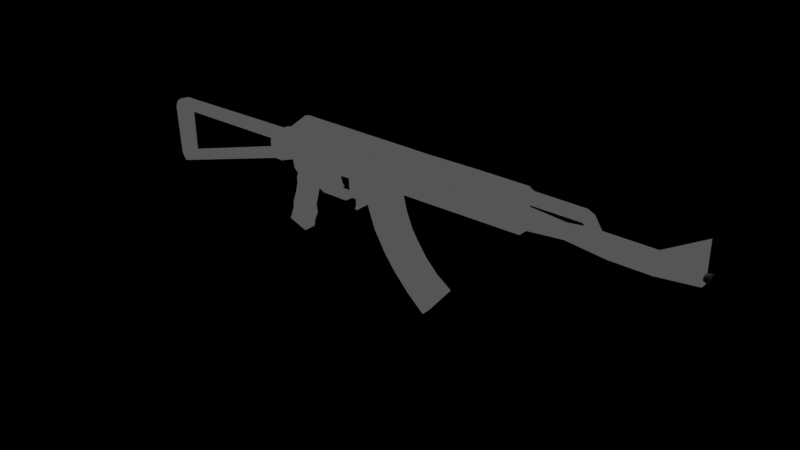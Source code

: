 # Source: blenderak.blend  (saved by Blender 2.92.15; exported with 4.5.12 LTS)
import bpy
from mathutils import Matrix  # noqa: F401  (used for matrix-valued properties, if any)

bpy.ops.wm.read_factory_settings(use_empty=True)
scene = bpy.context.scene
scene.name = 'Scene'

# ---- collections
col_collection = bpy.data.collections.new('Collection'); scene.collection.children.link(col_collection)
col_collection_2_1 = bpy.data.collections.new('Collection 2 1'); scene.collection.children.link(col_collection_2_1)
col_collection_3 = bpy.data.collections.new('Collection 3'); scene.collection.children.link(col_collection_3)

# ---- materials (node trees are filled in below, after node groups)
mat_material_001 = bpy.data.materials.new('Material.001')
mat_material_001.use_transparent_shadow = False

# ---- material node trees
mat_material_001.use_nodes = True; mat_material_001.node_tree.nodes.clear()
_N = mat_material_001.node_tree.nodes; _L = mat_material_001.node_tree.links
n0 = _N.new('ShaderNodeOutputMaterial'); n0.name = 'Material Output'; n0.location = (300, 300)
n1 = _N.new('ShaderNodeEmission'); n1.name = 'Emission'; n1.location = (10, 300)
n1.inputs[0].default_value = (0.07324, 0.07324, 0.07324, 1.0)
_L.new(n1.outputs[0], n0.inputs[0])
n0.is_active_output = True

# ---- world
world_world = bpy.data.worlds.new('World'); scene.world = world_world
world_world.use_nodes = True; world_world.node_tree.nodes.clear()
_N = world_world.node_tree.nodes; _L = world_world.node_tree.links
n0 = _N.new('ShaderNodeOutputWorld'); n0.name = 'World Output'; n0.location = (300, 300)
n1 = _N.new('ShaderNodeBackground'); n1.name = 'Background'; n1.location = (10, 300)
n1.inputs[0].default_value = (0.0, 0.0, 0.0, 1.0)
_L.new(n1.outputs[0], n0.inputs[0])
n0.is_active_output = True
world_world.color = (0.05088, 0.05088, 0.05088)
world_world.use_sun_shadow = False
world_world.sun_shadow_jitter_overblur = 0.0

# ---- lights
light_point = bpy.data.lights.new('Point', 'POINT')
light_point.transmission_factor = 0.0
light_point.shadow_soft_size = 0.25
light_point.shadow_maximum_resolution = 0.006
light_point.use_absolute_resolution = True

# ---- meshes
me_cube = bpy.data.meshes.new('Cube')
me_cube.from_pydata([(-1.461, -1.0, -0.8208), (-1.0, -0.7326, 0.9398), (1.416, -1.0, -0.7732), (8.939, -0.7326, 0.9776), (-0.0567, -1.0, -0.811), (4.266e-06, -0.7282, 0.9354), (-1.832, -0.9991, 0.09402), (3.552, -1.0, -0.6615), (0.0, -1.0, 0.0), (-0.5, -0.7323, 0.9395), (0.01926, -1.0, -0.8677), (-0.5, -1.0, 0.0), (0.5378, -1.0, -0.7921), (0.5, -0.7326, 0.9398), (0.5, -1.0, 0.0), (-1.51, -1.0, 0.5), (8.957, -1.0, -0.5963), (0.0, -1.0, 0.5), (-0.5, -1.0, 0.5), (0.5, -1.0, 0.5), (1.907, -1.0, -0.7646), (0.0, -1.0, -0.5), (-1.721, -1.0, -0.2921), (-0.5, -1.0, -0.5), (0.5, -1.0, -0.5), (-1.553, -2.116e-08, -0.8866), (-1.0, 0.0, 1.0), (1.416, -3.047e-08, -0.7732), (8.939, -5.079e-09, 1.038), (0.0, 0.0, 1.0), (-0.0567, -2.54e-08, -0.811), (3.552, 8.888e-08, -0.6615), (-1.716, -2.455e-08, 0.1448), (0.01926, -1.778e-08, -0.8677), (-0.5, 0.0, 1.0), (0.5, 0.0, 1.0), (0.5378, -2.794e-08, -0.7921), (8.957, 1.473e-07, -0.5963), (-1.51, 0.0, 0.5), (-1.775, -2.794e-08, -0.2921), (1.907, 3.555e-08, -0.7646), (-2.399, -1.0, -1.022), (-2.493, -0.9981, 0.03303), (-2.644, -1.0, -0.4276), (-2.399, 3.809e-08, -1.022), (-2.493, 8.465e-10, 0.03462), (-2.644, 3.132e-08, -0.4276), (-2.077, 4.656e-08, -1.039), (-2.143, 3.555e-08, -0.4354), (-2.077, -1.0, -1.039), (-2.153, -1.0, 0.1685), (-2.143, -1.0, -0.4354), (-2.153, -5.841e-08, 0.1685), (-2.229, 4.233e-08, -1.031), (-2.229, -1.0, -1.031), (-2.332, -0.9985, 0.1192), (-2.366, 3.344e-08, -0.4315), (-2.366, -1.0, -0.4315), (-2.332, -3.725e-08, 0.1205), (-1.959, 3.809e-09, -0.3638), (-1.959, -1.0, -0.3638), (-2.03, -5.418e-08, 0.1599), (-1.898, 1.27e-08, -0.963), (-1.898, -1.0, -0.963), (-2.03, -0.9988, 0.1588), (1.662, -1.0, -0.7689), (-0.02835, -1.0, -0.6555), (-0.2732, -1.0, -0.6838), (0.5189, -1.0, -0.646), (-1.675, -1.0, -0.5197), (1.662, 2.54e-09, -0.7689), (-1.756, -2.455e-08, -0.5893), (-2.607, -1.0, -0.7626), (-2.607, 5.164e-08, -0.7626), (-2.101, -1.0, -0.7374), (-2.101, 4.106e-08, -0.7374), (-2.297, -1.0, -0.7311), (-2.297, 3.788e-08, -0.7311), (-1.929, 8.254e-09, -0.6634), (-1.929, -1.0, -0.6634), (-1.714, -1.0, -0.08718), (2.729, -1.0, -0.7131), (0.0, -1.0, -0.25), (-0.5, -1.0, -0.25), (0.5, -1.0, -0.25), (-1.803, -2.624e-08, -0.09879), (2.729, 6.222e-08, -0.7131), (-2.607, -1.0, -0.2437), (-2.607, 3.725e-08, -0.2437), (-2.11, 1.27e-09, -0.1618), (-2.11, -1.0, -0.1618), (-2.311, 6.561e-09, -0.1744), (-2.311, -1.0, -0.1744), (-1.957, -1.0, -0.1303), (-1.957, -1.249e-08, -0.1303), (-7.729, -0.8663, -2.623), (-7.729, 7.492e-07, -2.61), (-7.748, -0.8663, -2.288), (-7.748, 7.289e-07, -2.275), (-7.842, -1.0, -0.05989), (-7.842, 4.317e-08, -0.05989), (-7.842, -1.0, -0.2961), (-7.842, 7.111e-08, -0.3193), (-8.049, -0.8663, -2.538), (-8.2, 7.946e-07, -2.579), (-8.138, -0.8663, -2.361), (-8.285, 7.725e-07, -2.278), (-8.101, -1.0, -0.05989), (-8.298, 5.704e-08, -0.09084), (-8.206, -1.0, -0.3193), (-8.353, 6.764e-08, -0.3116), (-8.05, -0.8663, -2.316), (-7.95, -0.8663, -2.674), (-7.962, 8.259e-07, -2.68), (-8.05, 7.416e-07, -2.303), (-7.846, -1.0, -0.2953), (-7.846, 7.543e-07, -0.3185), (-8.202, -1.0, -0.3267), (-8.356, 7.881e-07, -0.2996), (-8.099, -1.0, -0.297), (-8.111, 7.585e-07, -0.328), (-1.391, -1.0, -1.151), (0.0234, -1.0, -1.198), (-1.523, -5.056e-08, -1.151), (0.0234, -1.778e-08, -1.198), (-1.218, -1.0, -1.322), (0.01028, -1.0, -1.565), (-1.365, 2.587e-08, -1.322), (0.01028, 1.468e-07, -1.565), (-1.275, -1.0, -1.719), (-0.2477, -1.0, -1.648), (-1.387, 2.587e-08, -1.719), (-0.2477, 5.738e-09, -1.648), (-1.4, -0.8663, -2.139), (-0.645, -1.0, -1.849), (-1.535, 2.081e-07, -2.126), (-0.4708, 1.116e-07, -1.884), (-1.564, -0.8663, -2.612), (-0.8417, -0.8663, -2.747), (-1.676, 4.197e-07, -2.599), (-0.7334, 5.231e-07, -2.803), (-1.589, -0.8663, -2.89), (-0.7937, -0.8663, -3.095), (-1.736, 4.197e-07, -2.877), (-0.7937, 5.231e-07, -3.081), (-1.713, -0.8663, -3.266), (-0.9441, -0.8663, -3.434), (-1.833, 3.609e-07, -3.253), (-0.7855, 5.172e-07, -3.575), (-1.794, -0.8663, -3.437), (-0.9955, -0.8663, -3.733), (-1.794, 4.374e-07, -3.424), (-0.9955, 5.818e-07, -3.72), (1.442, -1.0, -1.521), (1.934, -1.0, -1.513), (1.442, 3.046e-07, -1.521), (1.934, 3.706e-07, -1.513), (1.688, -1.0, -1.517), (1.688, 3.376e-07, -1.517), (1.898, -1.0, -1.801), (1.898, 3.648e-07, -1.801), (1.746, -1.0, -1.819), (1.746, 3.376e-07, -1.819), (1.781, -0.8663, -1.967), (1.781, 4.33e-07, -1.954), (1.651, -0.8663, -1.935), (1.651, 3.837e-07, -1.922), (-1.291, -1.0, -1.52), (-0.1187, -1.0, -1.606), (-0.1187, 7.628e-08, -1.606), (-1.376, 2.587e-08, -1.52), (-0.05422, -1.0, -1.586), (-0.05422, 1.116e-07, -1.586), (-1.259, -1.0, -1.421), (-1.371, 2.587e-08, -1.421), (0.1318, -1.0, -1.626), (0.1318, 1.74e-07, -1.626), (0.1168, -1.0, -1.736), (0.1168, 1.341e-07, -1.736), (0.1281, -1.0, -1.677), (0.1281, 1.524e-07, -1.677), (1.157, -1.0, -1.626), (1.157, 1.74e-07, -1.626), (1.241, -1.0, -1.728), (1.241, 1.307e-07, -1.728), (1.207, -1.0, -1.685), (1.207, 1.558e-07, -1.685), (1.437, -1.0, -1.42), (1.437, 1.672e-07, -1.42), (1.581, -1.0, -1.514), (1.581, 1.205e-07, -1.514), (1.441, -1.0, -1.494), (1.441, 1.558e-07, -1.494), (1.429, 1.371e-07, -1.147), (1.429, -1.0, -1.147), (1.92, 2.031e-07, -1.139), (1.675, 1.701e-07, -1.143), (1.92, -1.0, -1.139), (1.675, -1.0, -1.143), (1.902, 3.105e-07, -1.53), (1.744, 2.805e-07, -1.54), (1.902, -1.0, -1.53), (1.744, -1.0, -1.54), (-1.611, -1.0, -0.3981), (-2.625, -1.0, -0.5951), (-2.122, 3.831e-08, -0.5864), (-2.331, 3.566e-08, -0.5813), (-1.944, 6.031e-09, -0.5136), (1.784, -1.0, -0.7668), (-0.01418, -1.0, -0.5777), (-0.3866, -1.0, -0.5919), (0.5095, -1.0, -0.573), (1.784, 1.905e-08, -0.7668), (-1.766, -2.624e-08, -0.4407), (-2.625, 4.148e-08, -0.5951), (-2.122, -1.0, -0.5864), (-2.331, -1.0, -0.5813), (-1.944, -1.0, -0.5136), (1.811, -1.0, -1.515), (1.811, 3.541e-07, -1.515), (1.836, -1.0, -1.81), (1.836, 3.512e-07, -1.81), (1.698, -0.8663, -1.988), (1.698, 4.247e-07, -1.974), (1.798, -1.0, -1.141), (1.798, 1.866e-07, -1.141), (1.823, -1.0, -1.663), (1.823, 3.527e-07, -1.663), (15.31, 0.009684, 1.024), (15.31, 0.4411, -0.2851), (15.31, -0.4411, 1.244), (15.31, -0.4411, -0.2851), (8.951, 0.4411, 0.3073), (8.951, 0.4411, -0.4763), (8.951, -0.4411, 0.3073), (8.951, -0.4411, -0.4763), (12.13, -0.4411, 0.3073), (12.13, -0.4411, -0.4763), (12.13, 0.4411, 0.3073), (12.13, 0.4411, -0.4763), (10.45, -0.4411, 0.1891), (10.54, 0.4411, -0.3095), (10.54, -0.4411, -0.2402), (10.45, 0.4411, 0.1775), (13.72, -0.4411, -0.4763), (13.72, 0.4411, 0.3149), (13.72, -0.4411, 0.3149), (13.72, 0.4411, -0.4763), (15.31, -0.4411, -0.0693), (15.31, 0.4411, -0.0693), (8.951, 0.4411, -0.0693), (8.951, -0.4411, -0.0693), (12.13, 0.4411, -0.0693), (12.13, -0.4411, -0.0693), (10.54, 0.4411, -0.0693), (10.54, -0.4411, -0.0693), (13.72, -0.4411, -0.0693), (13.72, 0.4411, -0.0693), (11.33, -0.4411, -0.3929), (11.33, 0.4411, 0.306), (11.33, -0.4411, 0.306), (11.33, 0.4411, -0.3929), (11.33, -0.4411, -0.0693), (11.33, 0.4411, -0.0693), (11.73, -0.4411, -0.4346), (11.73, 0.4411, 0.3067), (11.73, 0.4411, -0.0693), (11.73, -0.4411, 0.3067), (11.73, 0.4411, -0.4346), (11.73, -0.4411, -0.0693), (11.17, 0.4411, 0.4959), (11.17, -0.4411, 0.4959), (11.43, 0.4411, 0.7776), (11.43, -0.4411, 0.7776), (11.16, 0.4411, 0.5035), (11.16, -0.4411, 0.5035), (11.16, 0.4411, 0.8991), (11.16, -0.4411, 0.8991), (9.177, 0.4411, 0.4996), (9.177, -0.4411, 0.4996), (9.179, 0.4411, 0.9029), (9.179, -0.4411, 0.9029), (8.919, 0.4411, 0.3933), (8.919, -0.4411, 0.3933), (8.913, 0.4411, 1.024), (8.913, -0.4411, 1.024), (0.9768, -1.0, -0.7826), (4.719, -0.5691, 0.9587), (2.026, -1.0, -0.3308), (4.729, -1.0, -0.04814), (1.204, -1.0, -0.6323), (4.719, -2.54e-09, 0.97), (0.9768, -2.921e-08, -0.7826), (1.09, -1.0, -0.7075), (1.615, -1.0, -0.4815), (1.147, -1.0, -0.6699), (1.196, -1.0, -0.7779), (6.829, -3.809e-09, 1.028), (6.829, -0.7326, 0.9682), (2.789, -1.0, -0.4962), (6.843, -1.0, -0.3222), (1.555, -1.0, -0.6985), (1.196, -2.984e-08, -0.7779), (1.376, -1.0, -0.7382), (2.172, -1.0, -0.5973), (1.466, -1.0, -0.7183), (0.25, -0.7304, 0.9376), (0.25, -1.0, 0.0), (0.2405, -1.0, -0.8015), (0.25, -1.0, 0.5), (0.25, -1.0, -0.5), (0.2405, -2.667e-08, -0.8015), (0.25, 0.0, 1.0), (0.2453, -1.0, -0.6508), (0.25, -1.0, -0.25), (0.2476, -1.0, -0.5754), (0.125, -0.7293, 0.9365), (0.125, -1.0, 0.0), (0.125, -1.0, 0.5), (0.125, -1.0, -0.5), (0.09192, -2.603e-08, -0.8063), (0.1085, -1.0, -0.6531), (0.125, -1.0, -0.25), (0.1167, -1.0, -0.5766), (0.09192, -1.0, -0.8063), (0.125, 0.0, 1.0), (0.1662, -1.0, -0.8039), (0.1875, 0.0, 1.0), (0.1875, -0.7298, 0.9371), (0.1875, -1.0, 0.0), (0.1875, -1.0, 0.5), (0.1875, -1.0, -0.5), (0.1662, -2.635e-08, -0.8039), (0.1769, -1.0, -0.6519), (0.1875, -1.0, -0.25), (0.1822, -1.0, -0.576), (0.4487, -1.0, -1.03), (0.4487, -2.845e-08, -1.03), (0.2481, -1.0, -1.04), (0.2481, -2.718e-08, -1.04), (0.1738, -1.0, -1.042), (0.1738, -2.687e-08, -1.042), (0.4882, -1.0, -1.298), (0.4882, 9.164e-08, -1.298), (0.3404, -1.0, -1.299), (0.3404, 8.897e-08, -1.299), (0.2661, -1.0, -1.302), (0.2661, 8.929e-08, -1.302), (0.5542, -1.0, -1.457), (0.5542, 1.625e-07, -1.457), (0.6481, -1.0, -1.532), (0.6481, 1.933e-07, -1.532), (0.5738, -1.0, -1.534), (0.5738, 1.936e-07, -1.534), (2.318, -1.0, -0.7389), (0.0, -1.0, -0.375), (-0.5, -1.0, -0.375), (0.5, -1.0, -0.375), (-1.789, -2.709e-08, -0.1954), (2.318, 4.889e-08, -0.7389), (-2.625, 3.428e-08, -0.3357), (-2.127, -1.0, -0.2986), (-2.338, -1.0, -0.303), (-1.958, -1.0, -0.247), (-1.718, -1.0, -0.1896), (-2.625, -1.0, -0.3357), (-2.127, 1.841e-08, -0.2986), (-2.338, 2e-08, -0.303), (-1.958, -4.338e-09, -0.247), (1.409, -1.0, -0.5569), (1.864, -1.0, -0.6479), (0.25, -1.0, -0.375), (0.125, -1.0, -0.375), (0.1875, -1.0, -0.375), (2.113, -1.0, -0.7517), (0.0, -1.0, -0.4375), (-0.5, -1.0, -0.4375), (0.5, -1.0, -0.4375), (-1.782, -2.751e-08, -0.2438), (2.113, 4.222e-08, -0.7517), (-2.635, 3.28e-08, -0.3816), (-2.135, -1.0, -0.367), (-2.352, -1.0, -0.3672), (-1.959, -1.0, -0.3054), (1.306, -1.0, -0.5946), (1.71, -1.0, -0.6732), (0.25, -1.0, -0.4375), (0.125, -1.0, -0.4375), (0.1875, -1.0, -0.4375), (-1.719, -1.0, -0.2409), (-2.635, -1.0, -0.3816), (-2.135, 2.698e-08, -0.367), (-2.352, 2.672e-08, -0.3672), (-1.959, -2.645e-10, -0.3054), (2.01, -1.0, -0.7582), (0.0, -1.0, -0.4688), (-0.5, -1.0, -0.4688), (0.5, -1.0, -0.4688), (-1.779, -2.772e-08, -0.2679), (2.01, 3.889e-08, -0.7582), (-2.64, 3.206e-08, -0.4046), (-2.139, -1.0, -0.4012), (-2.359, -1.0, -0.3994), (-1.959, -1.0, -0.3346), (1.255, -1.0, -0.6135), (1.633, -1.0, -0.6858), (0.25, -1.0, -0.4688), (0.125, -1.0, -0.4688), (0.1875, -1.0, -0.4688), (-1.72, -1.0, -0.2665), (-2.64, -1.0, -0.4046), (-2.139, 3.127e-08, -0.4012), (-2.359, 3.008e-08, -0.3994), (-1.959, 1.772e-09, -0.3346), (-1.72, -1.0, -0.2537), (-2.637, -1.0, -0.3931), (-2.137, 2.913e-08, -0.3841), (-2.355, 2.84e-08, -0.3833), (-1.959, 7.539e-10, -0.32), (2.061, -1.0, -0.755), (0.0, -1.0, -0.4531), (-0.5, -1.0, -0.4531), (0.5, -1.0, -0.4531), (-1.78, -2.762e-08, -0.2558), (2.061, 4.055e-08, -0.755), (-2.637, 3.243e-08, -0.3931), (-2.137, -1.0, -0.3841), (-2.355, -1.0, -0.3833), (-1.959, -1.0, -0.32), (1.281, -1.0, -0.604), (1.671, -1.0, -0.6795), (0.25, -1.0, -0.4531), (0.125, -1.0, -0.4531), (0.1875, -1.0, -0.4531), (1.959, -1.0, -0.7614), (0.0, -1.0, -0.4844), (-0.5, -1.0, -0.4844), (0.5, -1.0, -0.4844), (-1.777, -2.783e-08, -0.28), (1.959, 3.722e-08, -0.7614), (-2.642, 3.169e-08, -0.4161), (-2.141, -1.0, -0.4183), (-2.362, -1.0, -0.4154), (-1.959, -1.0, -0.3492), (1.229, -1.0, -0.6229), (1.594, -1.0, -0.6921), (0.25, -1.0, -0.4844), (0.125, -1.0, -0.4844), (0.1875, -1.0, -0.4844), (-1.72, -1.0, -0.2793), (-2.642, -1.0, -0.4161), (-2.141, 3.341e-08, -0.4183), (-2.362, 3.176e-08, -0.4154), (-1.959, 2.791e-09, -0.3492), (1.909, -1.0, -0.763), (0.0, -1.0, -0.4922), (-0.5, -1.0, -0.4922), (0.5, -1.0, -0.4922), (-1.776, -2.788e-08, -0.286), (1.909, 3.639e-08, -0.763), (-2.643, 3.151e-08, -0.4218), (-2.142, -1.0, -0.4269), (-2.364, -1.0, -0.4235), (-1.959, -1.0, -0.3565), (1.216, -1.0, -0.6276), (1.575, -1.0, -0.6953), (0.25, -1.0, -0.4922), (0.125, -1.0, -0.4922), (0.1875, -1.0, -0.4922), (-1.721, -1.0, -0.2857), (-2.643, -1.0, -0.4218), (-2.142, 3.448e-08, -0.4269), (-2.364, 3.26e-08, -0.4235), (-1.959, 3.3e-09, -0.3565), (2.032, -1.0, -1.107), (2.032, 3.889e-08, -1.107), (2.129, -1.0, -1.104), (2.129, 4.055e-08, -1.104), (1.981, -1.0, -1.11), (1.981, 3.722e-08, -1.11), (1.925, -1.0, -1.112), (1.925, 3.639e-08, -1.112), (6.255, -1.0, -0.6289), (0.0, -1.0, 0.25), (-0.5, -1.0, 0.25), (0.5, -1.0, 0.25), (-1.671, -0.9996, 0.297), (-1.613, -1.227e-08, 0.3224), (6.255, 1.181e-07, -0.6289), (3.377, -1.0, -0.1895), (4.816, -1.0, -0.4092), (0.25, -1.0, 0.25), (0.125, -1.0, 0.25), (0.1875, -1.0, 0.25), (4.903, -1.0, -0.6452), (0.0, -1.0, 0.125), (-0.5, -1.0, 0.125), (0.5, -1.0, 0.125), (-1.664, -1.841e-08, 0.2336), (4.903, 1.035e-07, -0.6452), (2.702, -1.0, -0.2601), (3.802, -1.0, -0.4527), (0.25, -1.0, 0.125), (0.125, -1.0, 0.125), (0.1875, -1.0, 0.125), (-1.751, -0.9993, 0.1955), (4.227, -1.0, -0.6534), (0.0, -1.0, 0.0625), (-0.5, -1.0, 0.0625), (0.5, -1.0, 0.0625), (-1.69, -2.148e-08, 0.1892), (4.227, 9.619e-08, -0.6534), (2.364, -1.0, -0.2954), (3.296, -1.0, -0.4744), (0.25, -1.0, 0.0625), (0.125, -1.0, 0.0625), (0.1875, -1.0, 0.0625), (-1.791, -0.9992, 0.1448), (3.89, -1.0, -0.6575), (0.0, -1.0, 0.03125), (-0.5, -1.0, 0.03125), (0.5, -1.0, 0.03125), (-1.703, -2.301e-08, 0.167), (3.89, 9.254e-08, -0.6575), (2.195, -1.0, -0.3131), (3.042, -1.0, -0.4853), (0.25, -1.0, 0.03125), (0.125, -1.0, 0.03125), (0.1875, -1.0, 0.03125), (-1.811, -0.9992, 0.1194), (3.721, -1.0, -0.6595), (0.0, -1.0, 0.01562), (-0.5, -1.0, 0.01562), (0.5, -1.0, 0.01562), (-1.709, -2.378e-08, 0.1559), (3.721, 9.071e-08, -0.6595), (2.11, -1.0, -0.3219), (2.915, -1.0, -0.4907), (0.25, -1.0, 0.01562), (0.125, -1.0, 0.01562), (0.1875, -1.0, 0.01562), (-1.821, -0.9992, 0.1067), (3.636, -1.0, -0.6605), (0.0, -1.0, 0.007812), (-0.5, -1.0, 0.007812), (0.5, -1.0, 0.007812), (-1.712, -2.417e-08, 0.1504), (3.636, 8.98e-08, -0.6605), (2.068, -1.0, -0.3264), (2.852, -1.0, -0.4934), (0.25, -1.0, 0.007812), (0.125, -1.0, 0.007812), (0.1875, -1.0, 0.007812), (-1.826, -0.9991, 0.1004), (3.578, -1.0, -0.661), (0.0, -1.0, 0.003906), (-0.5, -1.0, 0.003906), (0.5, -1.0, 0.003906), (-1.714, -2.436e-08, 0.1476), (3.578, 8.934e-08, -0.661), (2.047, -1.0, -0.3286), (2.82, -1.0, -0.4948), (0.25, -1.0, 0.003906), (0.125, -1.0, 0.003906), (0.1875, -1.0, 0.003906), (-1.829, -0.9991, 0.09719), (3.731, -1.0, -0.7589), (3.731, 1.352e-07, -0.7589), (3.647, -1.0, -0.7599), (3.647, 1.343e-07, -0.7599), (3.586, -1.0, -0.7605), (3.586, 1.339e-07, -0.7605), (3.756, -1.0, -0.8315), (3.756, 1.677e-07, -0.8315), (3.671, -1.0, -0.8325), (3.671, 1.668e-07, -0.8325), (3.613, -1.0, -0.833), (3.613, 1.664e-07, -0.833)], [], [(37, 28, 3, 16), (18, 9, 1, 15), (302, 27, 2, 296), (34, 26, 1, 9), (325, 29, 5, 316), (33, 30, 4, 10), (318, 316, 5, 17), (322, 317, 8, 82), (83, 11, 6, 80), (86, 31, 7, 81), (82, 8, 11, 83), (25, 33, 124, 123), (29, 34, 9, 5), (17, 5, 9, 18), (294, 288, 14, 84), (289, 287, 13, 19), (291, 35, 13, 287), (326, 332, 341, 340), (489, 289, 19, 485), (483, 17, 18, 484), (492, 318, 17, 483), (484, 18, 15, 486), (488, 37, 16, 482), (295, 290, 24, 211), (209, 21, 23, 210), (225, 195, 156, 219), (210, 23, 22, 203), (323, 319, 21, 209), (53, 54, 41, 44), (486, 15, 38, 487), (77, 53, 44, 73), (15, 1, 26, 38), (204, 43, 46, 214), (42, 45, 100, 99), (92, 55, 42, 87), (472, 56, 46, 460), (55, 58, 45, 42), (216, 57, 43, 204), (217, 60, 51, 215), (64, 61, 52, 50), (473, 59, 48, 471), (93, 64, 50, 90), (78, 62, 47, 75), (62, 63, 49, 47), (215, 51, 57, 216), (50, 52, 58, 55), (471, 48, 56, 472), (90, 50, 55, 92), (75, 47, 53, 77), (47, 49, 54, 53), (25, 0, 63, 62), (71, 25, 62, 78), (80, 6, 64, 93), (458, 39, 59, 473), (6, 32, 61, 64), (203, 22, 60, 217), (0, 69, 79, 63), (213, 71, 78, 207), (205, 75, 77, 206), (49, 74, 76, 54), (207, 78, 75, 205), (63, 79, 74, 49), (54, 76, 72, 41), (44, 41, 95, 96), (206, 77, 73, 214), (324, 321, 66, 4), (10, 67, 69, 0), (194, 193, 155, 153), (4, 66, 67, 10), (286, 293, 68, 12), (32, 85, 94, 61), (364, 80, 93, 363), (361, 90, 92, 362), (52, 89, 91, 58), (363, 93, 90, 361), (61, 94, 89, 52), (58, 91, 88, 45), (362, 92, 87, 365), (365, 87, 88, 360), (369, 294, 84, 357), (355, 82, 83, 356), (359, 86, 81, 354), (356, 83, 80, 364), (372, 322, 82, 355), (112, 111, 105, 103), (41, 72, 97, 95), (73, 44, 96, 98), (72, 73, 98, 97), (102, 101, 109, 110), (87, 42, 99, 101), (88, 87, 101, 102), (45, 88, 102, 100), (103, 105, 106, 104), (113, 112, 103, 104), (105, 111, 119, 117), (114, 113, 104, 106), (109, 107, 108, 110), (99, 100, 108, 107), (100, 102, 110, 108), (101, 99, 107, 109), (98, 96, 113, 114), (98, 114, 120, 116), (96, 95, 112, 113), (95, 97, 111, 112), (119, 120, 118, 117), (115, 116, 120, 119), (97, 98, 116, 115), (114, 106, 118, 120), (111, 97, 115, 119), (106, 105, 117, 118), (123, 124, 128, 127), (0, 25, 123, 121), (10, 0, 121, 122), (33, 10, 122, 124), (168, 167, 129, 130), (122, 121, 125, 126), (124, 122, 126, 128), (121, 123, 127, 125), (132, 130, 134, 136), (169, 168, 130, 132), (167, 170, 131, 129), (170, 169, 132, 131), (135, 136, 140, 139), (129, 131, 135, 133), (131, 132, 136, 135), (130, 129, 133, 134), (140, 138, 142, 144), (134, 133, 137, 138), (136, 134, 138, 140), (133, 135, 139, 137), (144, 142, 146, 148), (137, 139, 143, 141), (139, 140, 144, 143), (138, 137, 141, 142), (147, 148, 152, 151), (141, 143, 147, 145), (143, 144, 148, 147), (142, 141, 145, 146), (151, 152, 150, 149), (146, 145, 149, 150), (148, 146, 150, 152), (145, 147, 151, 149), (227, 199, 160, 221), (155, 158, 157, 153), (195, 197, 154, 156), (198, 194, 153, 157), (193, 196, 158, 155), (224, 198, 157, 218), (221, 160, 164, 223), (199, 201, 159, 160), (202, 200, 162, 161), (226, 202, 161, 220), (223, 164, 163, 222), (160, 159, 163, 164), (161, 162, 166, 165), (220, 161, 165, 222), (174, 172, 169, 170), (173, 174, 170, 167), (128, 126, 175, 176), (171, 173, 167, 168), (126, 125, 173, 171), (171, 168, 177, 179), (125, 127, 174, 173), (127, 128, 172, 174), (178, 180, 186, 184), (176, 175, 181, 182), (126, 171, 179, 175), (168, 169, 178, 177), (169, 172, 180, 178), (172, 128, 176, 180), (186, 182, 188, 192), (185, 183, 189, 191), (177, 178, 184, 183), (175, 179, 185, 181), (179, 177, 183, 185), (180, 176, 182, 186), (192, 191, 189, 190), (188, 187, 191, 192), (182, 181, 187, 188), (184, 186, 192, 190), (183, 184, 190, 189), (181, 185, 191, 187), (208, 65, 198, 224), (27, 70, 196, 193), (65, 2, 194, 198), (40, 20, 197, 195), (2, 27, 193, 194), (212, 40, 195, 225), (218, 157, 202, 226), (157, 158, 200, 202), (156, 154, 201, 199), (219, 156, 199, 227), (158, 219, 227, 200), (154, 218, 226, 201), (70, 212, 225, 196), (20, 208, 224, 197), (159, 220, 222, 163), (166, 223, 222, 165), (201, 226, 220, 159), (162, 221, 223, 166), (197, 224, 218, 154), (200, 227, 221, 162), (56, 206, 214, 46), (59, 207, 205, 48), (48, 205, 206, 56), (39, 213, 207, 59), (69, 203, 217, 79), (74, 215, 216, 76), (79, 217, 215, 74), (76, 216, 204, 72), (72, 204, 214, 73), (321, 323, 209, 66), (67, 210, 203, 69), (196, 225, 219, 158), (66, 209, 210, 67), (293, 295, 211, 68), (243, 232, 234, 240), (247, 229, 231, 244), (255, 240, 234, 251), (249, 228, 230, 248), (257, 245, 228, 249), (251, 234, 232, 250), (266, 265, 238, 252), (256, 246, 236, 253), (268, 239, 237, 264), (245, 238, 236, 246), (233, 241, 242, 235), (250, 232, 243, 254), (262, 260, 240, 255), (259, 243, 240, 260), (228, 245, 246, 230), (248, 230, 246, 256), (252, 238, 245, 257), (239, 247, 244, 237), (239, 252, 257, 247), (231, 248, 256, 244), (258, 262, 255, 242), (233, 250, 254, 241), (244, 256, 253, 237), (268, 266, 252, 239), (235, 251, 250, 233), (247, 257, 249, 229), (229, 249, 248, 231), (242, 255, 251, 235), (241, 254, 263, 261), (264, 269, 262, 258), (259, 260, 271, 270), (269, 267, 260, 262), (241, 261, 258, 242), (254, 243, 259, 263), (253, 236, 267, 269), (238, 265, 267, 236), (237, 253, 269, 264), (261, 263, 266, 268), (261, 268, 264, 258), (263, 259, 265, 266), (273, 272, 276, 277), (267, 265, 272, 273), (260, 267, 273, 271), (265, 259, 270, 272), (276, 274, 278, 280), (270, 271, 275, 274), (272, 270, 274, 276), (271, 273, 277, 275), (280, 278, 282, 284), (275, 277, 281, 279), (277, 276, 280, 281), (274, 275, 279, 278), (284, 282, 283, 285), (279, 281, 285, 283), (281, 280, 284, 285), (278, 279, 283, 282), (303, 305, 295, 293), (370, 304, 294, 369), (296, 303, 293, 286), (305, 301, 290, 295), (490, 300, 289, 489), (297, 291, 287, 298), (300, 298, 287, 289), (304, 299, 288, 294), (36, 292, 286, 12), (81, 7, 299, 304), (16, 3, 298, 300), (28, 297, 298, 3), (482, 16, 300, 490), (208, 20, 301, 305), (2, 65, 303, 296), (354, 81, 304, 370), (65, 208, 305, 303), (292, 302, 296, 286), (68, 211, 315, 313), (357, 84, 314, 371), (12, 68, 313, 308), (211, 24, 310, 315), (485, 19, 309, 491), (12, 308, 338, 336), (84, 14, 307, 314), (19, 13, 306, 309), (35, 312, 306, 13), (30, 320, 324, 4), (333, 335, 323, 321), (373, 334, 322, 372), (326, 333, 321, 324), (335, 331, 319, 323), (493, 330, 318, 492), (334, 329, 317, 322), (330, 328, 316, 318), (327, 325, 316, 328), (312, 327, 328, 306), (309, 306, 328, 330), (314, 307, 329, 334), (491, 309, 330, 493), (315, 310, 331, 335), (308, 313, 333, 326), (371, 314, 334, 373), (313, 315, 335, 333), (320, 332, 326, 324), (340, 341, 347, 346), (337, 336, 342, 343), (308, 326, 340, 338), (332, 311, 339, 341), (36, 12, 336, 337), (311, 36, 337, 339), (347, 345, 351, 353), (342, 344, 350, 348), (338, 340, 346, 344), (336, 338, 344, 342), (341, 339, 345, 347), (339, 337, 343, 345), (351, 349, 348, 350), (353, 351, 350, 352), (345, 343, 349, 351), (343, 342, 348, 349), (346, 347, 353, 352), (344, 346, 352, 350), (386, 371, 373, 388), (388, 373, 372, 387), (377, 357, 371, 386), (374, 354, 370, 385), (385, 370, 369, 384), (387, 372, 355, 375), (376, 356, 364, 389), (379, 359, 354, 374), (375, 355, 356, 376), (384, 369, 357, 377), (390, 365, 360, 380), (382, 362, 365, 390), (383, 363, 361, 381), (381, 361, 362, 382), (389, 364, 363, 383), (85, 358, 368, 94), (89, 366, 367, 91), (94, 368, 366, 89), (91, 367, 360, 88), (414, 389, 383, 428), (426, 381, 382, 427), (428, 383, 381, 426), (427, 382, 390, 415), (415, 390, 380, 425), (429, 384, 377, 422), (420, 375, 376, 421), (424, 379, 374, 419), (421, 376, 389, 414), (432, 387, 375, 420), (430, 385, 384, 429), (419, 374, 385, 430), (422, 377, 386, 431), (433, 388, 387, 432), (431, 386, 388, 433), (358, 378, 393, 368), (366, 391, 392, 367), (368, 393, 391, 366), (367, 392, 380, 360), (446, 406, 408, 448), (448, 408, 407, 447), (437, 397, 406, 446), (434, 394, 405, 445), (445, 405, 404, 444), (447, 407, 395, 435), (436, 396, 409, 449), (419, 394, 474, 476), (435, 395, 396, 436), (444, 404, 397, 437), (450, 410, 400, 440), (442, 402, 410, 450), (443, 403, 401, 441), (441, 401, 402, 442), (449, 409, 403, 443), (423, 398, 413, 418), (416, 411, 412, 417), (418, 413, 411, 416), (417, 412, 400, 425), (392, 417, 425, 380), (393, 418, 416, 391), (391, 416, 417, 392), (378, 423, 418, 393), (406, 431, 433, 408), (408, 433, 432, 407), (397, 422, 431, 406), (394, 419, 430, 405), (405, 430, 429, 404), (407, 432, 420, 395), (396, 421, 414, 409), (424, 419, 476, 477), (395, 420, 421, 396), (404, 429, 422, 397), (410, 415, 425, 400), (402, 427, 415, 410), (403, 428, 426, 401), (401, 426, 427, 402), (409, 414, 428, 403), (469, 449, 443, 463), (461, 441, 442, 462), (463, 443, 441, 461), (462, 442, 450, 470), (470, 450, 440, 460), (464, 444, 437, 457), (455, 435, 436, 456), (439, 399, 475, 479), (456, 436, 449, 469), (467, 447, 435, 455), (465, 445, 444, 464), (454, 434, 445, 465), (457, 437, 446, 466), (468, 448, 447, 467), (466, 446, 448, 468), (398, 438, 453, 413), (411, 451, 452, 412), (413, 453, 451, 411), (412, 452, 440, 400), (310, 466, 468, 331), (331, 468, 467, 319), (24, 457, 466, 310), (20, 454, 465, 301), (301, 465, 464, 290), (319, 467, 455, 21), (23, 456, 469, 22), (40, 459, 454, 20), (21, 455, 456, 23), (290, 464, 457, 24), (43, 470, 460, 46), (57, 462, 470, 43), (60, 463, 461, 51), (51, 461, 462, 57), (22, 469, 463, 60), (438, 458, 473, 453), (451, 471, 472, 452), (453, 473, 471, 451), (452, 472, 460, 440), (479, 475, 474, 478), (475, 477, 476, 474), (481, 479, 478, 480), (434, 454, 480, 478), (399, 424, 477, 475), (454, 459, 481, 480), (459, 439, 479, 481), (394, 434, 478, 474), (502, 491, 493, 504), (504, 493, 492, 503), (497, 485, 491, 502), (494, 482, 490, 501), (501, 490, 489, 500), (505, 486, 487, 498), (499, 488, 482, 494), (496, 484, 486, 505), (503, 492, 483, 495), (495, 483, 484, 496), (500, 489, 485, 497), (512, 500, 497, 509), (507, 495, 496, 508), (515, 503, 495, 507), (508, 496, 505, 517), (511, 499, 494, 506), (517, 505, 498, 510), (513, 501, 500, 512), (506, 494, 501, 513), (509, 497, 502, 514), (516, 504, 503, 515), (514, 502, 504, 516), (526, 514, 516, 528), (528, 516, 515, 527), (521, 509, 514, 526), (518, 506, 513, 525), (525, 513, 512, 524), (529, 517, 510, 522), (523, 511, 506, 518), (520, 508, 517, 529), (527, 515, 507, 519), (519, 507, 508, 520), (524, 512, 509, 521), (536, 524, 521, 533), (531, 519, 520, 532), (539, 527, 519, 531), (532, 520, 529, 541), (535, 523, 518, 530), (541, 529, 522, 534), (537, 525, 524, 536), (530, 518, 525, 537), (533, 521, 526, 538), (540, 528, 527, 539), (538, 526, 528, 540), (550, 538, 540, 552), (552, 540, 539, 551), (545, 533, 538, 550), (542, 530, 537, 549), (549, 537, 536, 548), (553, 541, 534, 546), (542, 554, 570, 568), (544, 532, 541, 553), (551, 539, 531, 543), (543, 531, 532, 544), (548, 536, 533, 545), (560, 548, 545, 557), (555, 543, 544, 556), (563, 551, 543, 555), (556, 544, 553, 565), (547, 535, 567, 569), (565, 553, 546, 558), (561, 549, 548, 560), (554, 542, 549, 561), (557, 545, 550, 562), (564, 552, 551, 563), (562, 550, 552, 564), (307, 562, 564, 329), (329, 564, 563, 317), (14, 557, 562, 307), (7, 554, 561, 299), (299, 561, 560, 288), (6, 565, 558, 32), (31, 559, 554, 7), (11, 556, 565, 6), (317, 563, 555, 8), (8, 555, 556, 11), (288, 560, 557, 14), (570, 571, 577, 576), (566, 568, 574, 572), (554, 559, 571, 570), (559, 547, 569, 571), (535, 530, 566, 567), (530, 542, 568, 566), (575, 573, 572, 574), (577, 575, 574, 576), (568, 570, 576, 574), (569, 567, 573, 575), (567, 566, 572, 573), (571, 569, 575, 577)])
_uv = me_cube.uv_layers.new(name='UVMap')
_uv.uv.foreach_set('vector', [0.5625, 0.625, 0.625, 0.625, 0.625, 0.75, 0.5625, 0.75, 0.5625, 0.9375, 0.625, 0.9375, 0.625, 1.0, 0.5625, 1.0, 0.3594, 0.625, 0.375, 0.625, 0.375, 0.75, 0.3594, 0.75, 0.8125, 0.625, 0.875, 0.625, 0.875, 0.75, 0.8125, 0.75, 0.7344, 0.625, 0.75, 0.625, 0.75, 0.75, 0.7344, 0.75, 0.1875, 0.625, 0.25, 0.625, 0.25, 0.75, 0.1875, 0.75, 0.5625, 0.8594, 0.625, 0.8594, 0.625, 0.875, 0.5625, 0.875, 0.4688, 0.8594, 0.5, 0.8594, 0.5, 0.875, 0.4688, 0.875, 0.4688, 0.9375, 0.5, 0.9375, 0.5, 1.0, 0.4688, 1.0, 0.4688, 0.625, 0.5, 0.625, 0.5, 0.75, 0.4688, 0.75, 0.4688, 0.875, 0.5, 0.875, 0.5, 0.9375, 0.4688, 0.9375, 0.0, 0.0, 0.0, 0.0, 0.0, 0.0, 0.0, 0.0, 0.75, 0.625, 0.8125, 0.625, 0.8125, 0.75, 0.75, 0.75, 0.5625, 0.875, 0.625, 0.875, 0.625, 0.9375, 0.5625, 0.9375, 0.4688, 0.7812, 0.5, 0.7812, 0.5, 0.8125, 0.4688, 0.8125, 0.5625, 0.7812, 0.625, 0.7812, 0.625, 0.8125, 0.5625, 0.8125, 0.6562, 0.625, 0.6875, 0.625, 0.6875, 0.75, 0.6562, 0.75, 0.2734, 0.75, 0.2734, 0.625, 0.2734, 0.625, 0.2734, 0.75, 0.5312, 0.7812, 0.5625, 0.7812, 0.5625, 0.8125, 0.5312, 0.8125, 0.5312, 0.875, 0.5625, 0.875, 0.5625, 0.9375, 0.5312, 0.9375, 0.5312, 0.8594, 0.5625, 0.8594, 0.5625, 0.875, 0.5312, 0.875, 0.5312, 0.9375, 0.5625, 0.9375, 0.5625, 1.0, 0.5312, 1.0, 0.5312, 0.625, 0.5625, 0.625, 0.5625, 0.75, 0.5313, 0.75, 0.4219, 0.7812, 0.4375, 0.7812, 0.4375, 0.8125, 0.4219, 0.8125, 0.4219, 0.875, 0.4375, 0.875, 0.4375, 0.9375, 0.4219, 0.9375, 0.0, 0.0, 0.0, 0.0, 0.0, 0.0, 0.0, 0.0, 0.4219, 0.9375, 0.4375, 0.9375, 0.4375, 1.0, 0.4219, 1.0, 0.4219, 0.8594, 0.4375, 0.8594, 0.4375, 0.875, 0.4219, 0.875, 0.125, 0.625, 0.125, 0.75, 0.125, 0.75, 0.125, 0.625, 0.5312, 0.0, 0.5625, 0.0, 0.5625, 0.125, 0.5312, 0.125, 0.0, 0.0, 0.0, 0.0, 0.0, 0.0, 0.0, 0.0, 0.5625, 0.0, 0.625, 0.0, 0.625, 0.125, 0.5625, 0.125, 0.4219, 0.0, 0.4375, 0.0, 0.4375, 0.125, 0.4219, 0.125, 0.5, 0.0, 0.5, 0.125, 0.5, 0.125, 0.5, 0.0, 0.4688, 1.0, 0.5, 1.0, 0.5, 1.0, 0.4688, 1.0, 0.0, 0.0, 0.0, 0.0, 0.0, 0.0, 0.0, 0.0, 0.5, 0.0, 0.5, 0.125, 0.5, 0.125, 0.5, 0.0, 0.4219, 1.0, 0.4375, 1.0, 0.4375, 1.0, 0.4219, 1.0, 0.4219, 1.0, 0.4375, 1.0, 0.4375, 1.0, 0.4219, 1.0, 0.5, 0.0, 0.5, 0.125, 0.5, 0.125, 0.5, 0.0, 0.0, 0.0, 0.0, 0.0, 0.0, 0.0, 0.0, 0.0, 0.4688, 1.0, 0.5, 1.0, 0.5, 1.0, 0.4688, 1.0, 0.0, 0.0, 0.0, 0.0, 0.0, 0.0, 0.0, 0.0, 0.125, 0.625, 0.125, 0.75, 0.125, 0.75, 0.125, 0.625, 0.4219, 1.0, 0.4375, 1.0, 0.4375, 1.0, 0.4219, 1.0, 0.5, 0.0, 0.5, 0.125, 0.5, 0.125, 0.5, 0.0, 0.0, 0.0, 0.0, 0.0, 0.0, 0.0, 0.0, 0.0, 0.4688, 1.0, 0.5, 1.0, 0.5, 1.0, 0.4688, 1.0, 0.0, 0.0, 0.0, 0.0, 0.0, 0.0, 0.0, 0.0, 0.125, 0.625, 0.125, 0.75, 0.125, 0.75, 0.125, 0.625, 0.125, 0.625, 0.125, 0.75, 0.125, 0.75, 0.125, 0.625, 0.0, 0.0, 0.0, 0.0, 0.0, 0.0, 0.0, 0.0, 0.4688, 1.0, 0.5, 1.0, 0.5, 1.0, 0.4688, 1.0, 0.0, 0.0, 0.0, 0.0, 0.0, 0.0, 0.0, 0.0, 0.5, 0.0, 0.5, 0.125, 0.5, 0.125, 0.5, 0.0, 0.4219, 1.0, 0.4375, 1.0, 0.4375, 1.0, 0.4219, 1.0, 0.375, 1.0, 0.4063, 1.0, 0.4062, 1.0, 0.375, 1.0, 0.0, 0.0, 0.0, 0.0, 0.0, 0.0, 0.0, 0.0, 0.0, 0.0, 0.0, 0.0, 0.0, 0.0, 0.0, 0.0, 0.375, 1.0, 0.4063, 1.0, 0.4062, 1.0, 0.375, 1.0, 0.0, 0.0, 0.0, 0.0, 0.0, 0.0, 0.0, 0.0, 0.375, 1.0, 0.4062, 1.0, 0.4063, 1.0, 0.375, 1.0, 0.375, 1.0, 0.4062, 1.0, 0.4062, 1.0, 0.375, 1.0, 0.125, 0.625, 0.125, 0.75, 0.125, 0.75, 0.125, 0.625, 0.0, 0.0, 0.0, 0.0, 0.0, 0.0, 0.0, 0.0, 0.375, 0.8594, 0.4062, 0.8594, 0.4063, 0.875, 0.375, 0.875, 0.375, 0.9375, 0.4062, 0.9375, 0.4063, 1.0, 0.375, 1.0, 0.375, 0.75, 0.375, 0.625, 0.375, 0.625, 0.375, 0.75, 0.375, 0.875, 0.4063, 0.875, 0.4062, 0.9375, 0.375, 0.9375, 0.375, 0.7812, 0.4062, 0.7812, 0.4062, 0.8125, 0.375, 0.8125, 0.0, 0.0, 0.0, 0.0, 0.0, 0.0, 0.0, 0.0, 0.4531, 1.0, 0.4688, 1.0, 0.4688, 1.0, 0.4531, 1.0, 0.4531, 1.0, 0.4688, 1.0, 0.4688, 1.0, 0.4531, 1.0, 0.0, 0.0, 0.0, 0.0, 0.0, 0.0, 0.0, 0.0, 0.4531, 1.0, 0.4688, 1.0, 0.4688, 1.0, 0.4531, 1.0, 0.0, 0.0, 0.0, 0.0, 0.0, 0.0, 0.0, 0.0, 0.0, 0.0, 0.0, 0.0, 0.0, 0.0, 0.0, 0.0, 0.4531, 1.0, 0.4688, 1.0, 0.4688, 1.0, 0.4531, 1.0, 0.4531, 0.0, 0.4688, 0.0, 0.4688, 0.125, 0.4531, 0.125, 0.4531, 0.7812, 0.4688, 0.7812, 0.4688, 0.8125, 0.4531, 0.8125, 0.4531, 0.875, 0.4688, 0.875, 0.4688, 0.9375, 0.4531, 0.9375, 0.4531, 0.625, 0.4688, 0.625, 0.4688, 0.75, 0.4531, 0.75, 0.4531, 0.9375, 0.4688, 0.9375, 0.4688, 1.0, 0.4531, 1.0, 0.4531, 0.8594, 0.4688, 0.8594, 0.4688, 0.875, 0.4531, 0.875, 0.375, 1.0, 0.4062, 1.0, 0.4062, 1.0, 0.375, 1.0, 0.375, 1.0, 0.4062, 1.0, 0.4062, 1.0, 0.375, 1.0, 0.0, 0.0, 0.0, 0.0, 0.0, 0.0, 0.0, 0.0, 0.4062, 0.0, 0.4062, 0.125, 0.4062, 0.125, 0.4062, 0.0, 0.4688, 0.125, 0.4688, 0.0, 0.4688, 0.0, 0.4688, 0.125, 0.4688, 1.0, 0.5, 1.0, 0.5, 1.0, 0.4688, 1.0, 0.4688, 0.125, 0.4688, 0.0, 0.4688, 0.0, 0.4688, 0.125, 0.0, 0.0, 0.0, 0.0, 0.0, 0.0, 0.0, 0.0, 0.375, 0.0, 0.4062, 0.0, 0.4062, 0.125, 0.375, 0.125, 0.125, 0.625, 0.125, 0.75, 0.125, 0.75, 0.125, 0.625, 0.4062, 1.0, 0.4062, 1.0, 0.4062, 1.0, 0.4062, 1.0, 0.0, 0.0, 0.0, 0.0, 0.0, 0.0, 0.0, 0.0, 0.4688, 0.0, 0.5, 0.0, 0.5, 0.125, 0.4688, 0.125, 0.5, 0.0, 0.5, 0.125, 0.5, 0.125, 0.5, 0.0, 0.0, 0.0, 0.0, 0.0, 0.0, 0.0, 0.0, 0.0, 0.4688, 1.0, 0.5, 1.0, 0.5, 1.0, 0.4688, 1.0, 0.0, 0.0, 0.0, 0.0, 0.0, 0.0, 0.0, 0.0, 0.0, 0.0, 0.0, 0.0, 0.0, 0.0, 0.0, 0.0, 0.125, 0.625, 0.125, 0.75, 0.125, 0.75, 0.125, 0.625, 0.375, 1.0, 0.4062, 1.0, 0.4062, 1.0, 0.375, 1.0, 0.4062, 0.0, 0.4062, 0.125, 0.4062, 0.125, 0.4062, 0.0, 0.4062, 0.0, 0.4062, 0.125, 0.4062, 0.125, 0.4062, 0.0, 0.4062, 0.0, 0.4062, 0.125, 0.4062, 0.125, 0.4062, 0.0, 0.0, 0.0, 0.0, 0.0, 0.0, 0.0, 0.0, 0.0, 0.4062, 1.0, 0.4062, 1.0, 0.4062, 1.0, 0.4062, 1.0, 0.4062, 0.125, 0.4062, 0.0, 0.4062, 0.0, 0.4062, 0.125, 0.0, 0.0, 0.0, 0.0, 0.0, 0.0, 0.0, 0.0, 0.125, 0.75, 0.125, 0.625, 0.125, 0.625, 0.125, 0.75, 0.375, 0.9375, 0.375, 1.0, 0.375, 1.0, 0.375, 0.9375, 0.1875, 0.625, 0.1875, 0.75, 0.1875, 0.75, 0.1875, 0.625, 0.375, 0.9375, 0.375, 1.0, 0.375, 1.0, 0.375, 0.9375, 0.375, 0.9375, 0.375, 1.0, 0.375, 1.0, 0.375, 0.9375, 0.1875, 0.625, 0.1875, 0.75, 0.1875, 0.75, 0.1875, 0.625, 0.125, 0.75, 0.125, 0.625, 0.125, 0.625, 0.125, 0.75, 0.1875, 0.625, 0.1875, 0.75, 0.1875, 0.75, 0.1875, 0.625, 0.1875, 0.625, 0.1875, 0.75, 0.1875, 0.75, 0.1875, 0.625, 0.125, 0.75, 0.125, 0.625, 0.125, 0.625, 0.125, 0.75, 0.0, 0.0, 0.0, 0.0, 0.0, 0.0, 0.0, 0.0, 0.0, 0.0, 0.0, 0.0, 0.0, 0.0, 0.0, 0.0, 0.125, 0.75, 0.125, 0.625, 0.125, 0.625, 0.125, 0.75, 0.0, 0.0, 0.0, 0.0, 0.0, 0.0, 0.0, 0.0, 0.375, 0.9375, 0.375, 1.0, 0.375, 1.0, 0.375, 0.9375, 0.1875, 0.625, 0.1875, 0.75, 0.1875, 0.75, 0.1875, 0.625, 0.375, 0.9375, 0.375, 1.0, 0.375, 1.0, 0.375, 0.9375, 0.1875, 0.625, 0.1875, 0.75, 0.1875, 0.75, 0.1875, 0.625, 0.125, 0.75, 0.125, 0.625, 0.125, 0.625, 0.125, 0.75, 0.1875, 0.625, 0.1875, 0.75, 0.1875, 0.75, 0.1875, 0.625, 0.125, 0.75, 0.125, 0.625, 0.125, 0.625, 0.125, 0.75, 0.0, 0.0, 0.0, 0.0, 0.0, 0.0, 0.0, 0.0, 0.375, 0.9375, 0.375, 1.0, 0.375, 1.0, 0.375, 0.9375, 0.0, 0.0, 0.0, 0.0, 0.0, 0.0, 0.0, 0.0, 0.125, 0.75, 0.125, 0.625, 0.125, 0.625, 0.125, 0.75, 0.0, 0.0, 0.0, 0.0, 0.0, 0.0, 0.0, 0.0, 0.375, 0.9375, 0.375, 1.0, 0.375, 1.0, 0.375, 0.9375, 0.125, 0.625, 0.1875, 0.625, 0.1875, 0.75, 0.125, 0.75, 0.375, 0.9375, 0.375, 1.0, 0.375, 1.0, 0.375, 0.9375, 0.1875, 0.625, 0.1875, 0.75, 0.1875, 0.75, 0.1875, 0.625, 0.125, 0.75, 0.125, 0.625, 0.125, 0.625, 0.125, 0.75, 0.0, 0.0, 0.0, 0.0, 0.0, 0.0, 0.0, 0.0, 0.375, 0.625, 0.4062, 0.625, 0.4063, 0.75, 0.375, 0.75, 0.4375, 0.625, 0.4375, 0.75, 0.4375, 0.75, 0.4375, 0.625, 0.4063, 0.75, 0.375, 0.75, 0.375, 0.75, 0.4063, 0.75, 0.0, 0.0, 0.0, 0.0, 0.0, 0.0, 0.0, 0.0, 0.4219, 0.75, 0.4063, 0.75, 0.4063, 0.75, 0.4219, 0.75, 0.0, 0.0, 0.0, 0.0, 0.0, 0.0, 0.0, 0.0, 0.4375, 0.625, 0.4375, 0.75, 0.4375, 0.75, 0.4375, 0.625, 0.4063, 0.75, 0.4062, 0.625, 0.4062, 0.625, 0.4063, 0.75, 0.4219, 0.75, 0.4063, 0.75, 0.4063, 0.75, 0.4219, 0.75, 0.4219, 0.625, 0.4375, 0.625, 0.4375, 0.75, 0.4219, 0.75, 0.4375, 0.625, 0.4375, 0.75, 0.4375, 0.75, 0.4375, 0.625, 0.4063, 0.75, 0.4062, 0.625, 0.4062, 0.625, 0.4063, 0.75, 0.4219, 0.75, 0.4063, 0.75, 0.4063, 0.75, 0.4219, 0.75, 0.0, 0.0, 0.0, 0.0, 0.0, 0.0, 0.0, 0.0, 0.125, 0.75, 0.125, 0.625, 0.125, 0.625, 0.125, 0.75, 0.1875, 0.625, 0.1875, 0.75, 0.1875, 0.75, 0.1875, 0.625, 0.375, 0.9375, 0.375, 1.0, 0.375, 1.0, 0.375, 0.9375, 0.375, 0.9375, 0.375, 1.0, 0.375, 1.0, 0.375, 0.9375, 0.375, 0.9375, 0.375, 0.9375, 0.375, 0.9375, 0.375, 0.9375, 0.125, 0.75, 0.125, 0.625, 0.125, 0.625, 0.125, 0.75, 0.0, 0.0, 0.0, 0.0, 0.0, 0.0, 0.0, 0.0, 0.0, 0.0, 0.0, 0.0, 0.0, 0.0, 0.0, 0.0, 0.1875, 0.625, 0.1875, 0.75, 0.1875, 0.75, 0.1875, 0.625, 0.375, 0.9375, 0.375, 0.9375, 0.375, 0.9375, 0.375, 0.9375, 0.1875, 0.75, 0.1875, 0.625, 0.1875, 0.625, 0.1875, 0.75, 0.0, 0.0, 0.0, 0.0, 0.0, 0.0, 0.0, 0.0, 0.0, 0.0, 0.0, 0.0, 0.0, 0.0, 0.0, 0.0, 0.0, 0.0, 0.0, 0.0, 0.0, 0.0, 0.0, 0.0, 0.375, 0.9375, 0.375, 0.9375, 0.375, 0.9375, 0.375, 0.9375, 0.1875, 0.75, 0.1875, 0.625, 0.1875, 0.625, 0.1875, 0.75, 0.375, 0.9375, 0.375, 0.9375, 0.375, 0.9375, 0.375, 0.9375, 0.375, 0.9375, 0.375, 0.9375, 0.375, 0.9375, 0.375, 0.9375, 0.0, 0.0, 0.0, 0.0, 0.0, 0.0, 0.0, 0.0, 0.1875, 0.625, 0.1875, 0.75, 0.1875, 0.75, 0.1875, 0.625, 0.1875, 0.625, 0.1875, 0.75, 0.1875, 0.75, 0.1875, 0.625, 0.1875, 0.625, 0.1875, 0.75, 0.1875, 0.75, 0.1875, 0.625, 0.0, 0.0, 0.0, 0.0, 0.0, 0.0, 0.0, 0.0, 0.1875, 0.75, 0.1875, 0.625, 0.1875, 0.625, 0.1875, 0.75, 0.375, 0.9375, 0.375, 0.9375, 0.375, 0.9375, 0.375, 0.9375, 0.4219, 0.75, 0.4063, 0.75, 0.4063, 0.75, 0.4219, 0.75, 0.0, 0.0, 0.0, 0.0, 0.0, 0.0, 0.0, 0.0, 0.4063, 0.75, 0.375, 0.75, 0.375, 0.75, 0.4063, 0.75, 0.4375, 0.625, 0.4375, 0.75, 0.4375, 0.75, 0.4375, 0.625, 0.375, 0.75, 0.375, 0.625, 0.375, 0.625, 0.375, 0.75, 0.0, 0.0, 0.0, 0.0, 0.0, 0.0, 0.0, 0.0, 0.4219, 0.75, 0.4063, 0.75, 0.4063, 0.75, 0.4219, 0.75, 0.4063, 0.75, 0.4062, 0.625, 0.4062, 0.625, 0.4063, 0.75, 0.4375, 0.625, 0.4375, 0.75, 0.4375, 0.75, 0.4375, 0.625, 0.0, 0.0, 0.0, 0.0, 0.0, 0.0, 0.0, 0.0, 0.0, 0.0, 0.0, 0.0, 0.0, 0.0, 0.0, 0.0, 0.4375, 0.75, 0.4219, 0.75, 0.4219, 0.75, 0.4375, 0.75, 0.0, 0.0, 0.0, 0.0, 0.0, 0.0, 0.0, 0.0, 0.4375, 0.75, 0.4219, 0.75, 0.4219, 0.75, 0.4375, 0.75, 0.4375, 0.75, 0.4219, 0.75, 0.4219, 0.75, 0.4375, 0.75, 0.4062, 0.625, 0.4219, 0.625, 0.4219, 0.75, 0.4063, 0.75, 0.4375, 0.75, 0.4219, 0.75, 0.4219, 0.75, 0.4375, 0.75, 0.0, 0.0, 0.0, 0.0, 0.0, 0.0, 0.0, 0.0, 0.4375, 0.75, 0.4219, 0.75, 0.4219, 0.75, 0.4375, 0.75, 0.0, 0.0, 0.0, 0.0, 0.0, 0.0, 0.0, 0.0, 0.0, 0.0, 0.0, 0.0, 0.0, 0.0, 0.0, 0.0, 0.0, 0.0, 0.0, 0.0, 0.0, 0.0, 0.0, 0.0, 0.0, 0.0, 0.0, 0.0, 0.0, 0.0, 0.0, 0.0, 0.0, 0.0, 0.0, 0.0, 0.0, 0.0, 0.0, 0.0, 0.4063, 1.0, 0.4219, 1.0, 0.4219, 1.0, 0.4062, 1.0, 0.4063, 1.0, 0.4219, 1.0, 0.4219, 1.0, 0.4062, 1.0, 0.4062, 1.0, 0.4219, 1.0, 0.4219, 1.0, 0.4063, 1.0, 0.4062, 1.0, 0.4219, 1.0, 0.4219, 1.0, 0.4062, 1.0, 0.4062, 0.0, 0.4219, 0.0, 0.4219, 0.125, 0.4062, 0.125, 0.4062, 0.8594, 0.4219, 0.8594, 0.4219, 0.875, 0.4063, 0.875, 0.4062, 0.9375, 0.4219, 0.9375, 0.4219, 1.0, 0.4063, 1.0, 0.0, 0.0, 0.0, 0.0, 0.0, 0.0, 0.0, 0.0, 0.4063, 0.875, 0.4219, 0.875, 0.4219, 0.9375, 0.4062, 0.9375, 0.4062, 0.7812, 0.4219, 0.7812, 0.4219, 0.8125, 0.4062, 0.8125, 0.5625, 0.0, 0.625, 0.0, 0.625, 0.25, 0.5625, 0.25, 0.5625, 0.25, 0.625, 0.25, 0.625, 0.5, 0.5625, 0.5, 0.5, 0.6875, 0.625, 0.6875, 0.625, 0.75, 0.5, 0.75, 0.5, 0.75, 0.625, 0.75, 0.625, 1.0, 0.5, 1.0, 0.25, 0.6875, 0.375, 0.6875, 0.375, 0.75, 0.25, 0.75, 0.75, 0.5, 0.875, 0.5, 0.875, 0.75, 0.75, 0.75, 0.25, 0.6094, 0.375, 0.6094, 0.375, 0.625, 0.25, 0.625, 0.5, 0.5625, 0.625, 0.5625, 0.625, 0.625, 0.5, 0.625, 0.4844, 0.25, 0.5, 0.25, 0.5, 0.5, 0.4844, 0.5, 0.4375, 0.0, 0.5, 0.0, 0.5, 0.25, 0.4375, 0.25, 0.375, 0.25, 0.4375, 0.25, 0.4375, 0.5, 0.375, 0.5, 0.25, 0.5, 0.375, 0.5, 0.375, 0.5625, 0.25, 0.5625, 0.5, 0.6562, 0.625, 0.6562, 0.625, 0.6875, 0.5, 0.6875, 0.5312, 0.0, 0.5625, 0.0, 0.5625, 0.25, 0.5312, 0.25, 0.375, 0.0, 0.4375, 0.0, 0.4375, 0.25, 0.375, 0.25, 0.5, 0.5, 0.625, 0.5, 0.625, 0.5625, 0.5, 0.5625, 0.25, 0.625, 0.375, 0.625, 0.375, 0.6875, 0.25, 0.6875, 0.5, 0.25, 0.5625, 0.25, 0.5625, 0.5, 0.5, 0.5, 0.125, 0.625, 0.25, 0.625, 0.25, 0.6875, 0.125, 0.6875, 0.375, 0.5, 0.5, 0.5, 0.5, 0.5625, 0.375, 0.5625, 0.375, 0.6562, 0.5, 0.6562, 0.5, 0.6875, 0.375, 0.6875, 0.125, 0.5, 0.25, 0.5, 0.25, 0.5625, 0.125, 0.5625, 0.375, 0.5625, 0.5, 0.5625, 0.5, 0.625, 0.375, 0.625, 0.125, 0.6094, 0.25, 0.6094, 0.25, 0.625, 0.125, 0.625, 0.625, 0.5, 0.75, 0.5, 0.75, 0.75, 0.625, 0.75, 0.125, 0.6875, 0.25, 0.6875, 0.25, 0.75, 0.125, 0.75, 0.375, 0.75, 0.5, 0.75, 0.5, 1.0, 0.375, 1.0, 0.375, 0.6875, 0.5, 0.6875, 0.5, 0.75, 0.375, 0.75, 0.125, 0.5625, 0.25, 0.5625, 0.25, 0.5938, 0.125, 0.5938, 0.375, 0.6406, 0.5, 0.6406, 0.5, 0.6562, 0.375, 0.6562, 0.5312, 0.0, 0.5312, 0.25, 0.5312, 0.25, 0.5312, 0.0, 0.5, 0.6406, 0.625, 0.6406, 0.625, 0.6562, 0.5, 0.6562, 0.4375, 0.25, 0.4688, 0.25, 0.4688, 0.5, 0.4375, 0.5, 0.25, 0.5625, 0.375, 0.5625, 0.375, 0.5938, 0.25, 0.5938, 0.5, 0.625, 0.625, 0.625, 0.625, 0.6406, 0.5, 0.6406, 0.5, 0.0, 0.5156, 0.0, 0.5156, 0.25, 0.5, 0.25, 0.375, 0.625, 0.5, 0.625, 0.5, 0.6406, 0.375, 0.6406, 0.125, 0.5938, 0.25, 0.5938, 0.25, 0.6094, 0.125, 0.6094, 0.4688, 0.25, 0.4844, 0.25, 0.4844, 0.5, 0.4688, 0.5, 0.25, 0.5938, 0.375, 0.5938, 0.375, 0.6094, 0.25, 0.6094, 0.5156, 0.25, 0.5156, 0.0, 0.5156, 0.0, 0.5156, 0.25, 0.5156, 0.25, 0.5156, 0.0, 0.5156, 0.0, 0.5156, 0.25, 0.625, 0.6562, 0.625, 0.6406, 0.625, 0.6406, 0.625, 0.6562, 0.375, 0.6094, 0.375, 0.5938, 0.375, 0.5938, 0.375, 0.6094, 0.375, 0.6094, 0.375, 0.5938, 0.375, 0.5938, 0.375, 0.6094, 0.5312, 0.0, 0.5312, 0.25, 0.5312, 0.25, 0.5312, 0.0, 0.375, 0.6094, 0.375, 0.5938, 0.375, 0.5938, 0.375, 0.6094, 0.625, 0.6562, 0.625, 0.6406, 0.625, 0.6406, 0.625, 0.6562, 0.375, 0.6094, 0.375, 0.5938, 0.375, 0.5938, 0.375, 0.6094, 0.625, 0.6562, 0.625, 0.6406, 0.625, 0.6406, 0.625, 0.6562, 0.5156, 0.25, 0.5156, 0.0, 0.5156, 0.0, 0.5156, 0.25, 0.5312, 0.0, 0.5312, 0.25, 0.5312, 0.25, 0.5312, 0.0, 0.5156, 0.0, 0.5312, 0.0, 0.5312, 0.25, 0.5156, 0.25, 0.625, 0.6562, 0.625, 0.6406, 0.625, 0.6406, 0.625, 0.6562, 0.5156, 0.25, 0.5156, 0.0, 0.5156, 0.0, 0.5156, 0.25, 0.5312, 0.0, 0.5312, 0.25, 0.5312, 0.25, 0.5312, 0.0, 0.4062, 0.7656, 0.4219, 0.7656, 0.4219, 0.7812, 0.4062, 0.7812, 0.4531, 0.7656, 0.4688, 0.7656, 0.4688, 0.7812, 0.4531, 0.7812, 0.375, 0.7656, 0.4062, 0.7656, 0.4062, 0.7812, 0.375, 0.7812, 0.4219, 0.7656, 0.4375, 0.7656, 0.4375, 0.7812, 0.4219, 0.7812, 0.5312, 0.7656, 0.5625, 0.7656, 0.5625, 0.7812, 0.5312, 0.7812, 0.6406, 0.625, 0.6562, 0.625, 0.6562, 0.75, 0.6406, 0.75, 0.5625, 0.7656, 0.625, 0.7656, 0.625, 0.7812, 0.5625, 0.7812, 0.4688, 0.7656, 0.5, 0.7656, 0.5, 0.7812, 0.4688, 0.7812, 0.3125, 0.625, 0.3438, 0.625, 0.3438, 0.75, 0.3125, 0.75, 0.4688, 0.75, 0.5, 0.75, 0.5, 0.7656, 0.4688, 0.7656, 0.5625, 0.75, 0.625, 0.75, 0.625, 0.7656, 0.5625, 0.7656, 0.625, 0.625, 0.6406, 0.625, 0.6406, 0.75, 0.625, 0.75, 0.5313, 0.75, 0.5625, 0.75, 0.5625, 0.7656, 0.5312, 0.7656, 0.4219, 0.75, 0.4375, 0.75, 0.4375, 0.7656, 0.4219, 0.7656, 0.375, 0.75, 0.4063, 0.75, 0.4062, 0.7656, 0.375, 0.7656, 0.4531, 0.75, 0.4688, 0.75, 0.4688, 0.7656, 0.4531, 0.7656, 0.4063, 0.75, 0.4219, 0.75, 0.4219, 0.7656, 0.4062, 0.7656, 0.3438, 0.625, 0.3594, 0.625, 0.3594, 0.75, 0.3438, 0.75, 0.4062, 0.8125, 0.4219, 0.8125, 0.4219, 0.8437, 0.4062, 0.8438, 0.4531, 0.8125, 0.4688, 0.8125, 0.4688, 0.8438, 0.4531, 0.8438, 0.375, 0.8125, 0.4062, 0.8125, 0.4062, 0.8438, 0.375, 0.8437, 0.4219, 0.8125, 0.4375, 0.8125, 0.4375, 0.8438, 0.4219, 0.8437, 0.5312, 0.8125, 0.5625, 0.8125, 0.5625, 0.8438, 0.5312, 0.8438, 0.375, 0.8125, 0.375, 0.8437, 0.375, 0.8437, 0.375, 0.8125, 0.4688, 0.8125, 0.5, 0.8125, 0.5, 0.8438, 0.4688, 0.8438, 0.5625, 0.8125, 0.625, 0.8125, 0.625, 0.8438, 0.5625, 0.8438, 0.6875, 0.625, 0.7188, 0.625, 0.7188, 0.75, 0.6875, 0.75, 0.25, 0.625, 0.2656, 0.625, 0.2656, 0.75, 0.25, 0.75, 0.4062, 0.8516, 0.4219, 0.8516, 0.4219, 0.8594, 0.4062, 0.8594, 0.4531, 0.8516, 0.4688, 0.8516, 0.4688, 0.8594, 0.4531, 0.8594, 0.375, 0.8516, 0.4062, 0.8516, 0.4062, 0.8594, 0.375, 0.8594, 0.4219, 0.8516, 0.4375, 0.8516, 0.4375, 0.8594, 0.4219, 0.8594, 0.5312, 0.8516, 0.5625, 0.8516, 0.5625, 0.8594, 0.5312, 0.8594, 0.4688, 0.8516, 0.5, 0.8516, 0.5, 0.8594, 0.4688, 0.8594, 0.5625, 0.8516, 0.625, 0.8516, 0.625, 0.8594, 0.5625, 0.8594, 0.7266, 0.625, 0.7344, 0.625, 0.7344, 0.75, 0.7266, 0.75, 0.7188, 0.625, 0.7266, 0.625, 0.7266, 0.75, 0.7188, 0.75, 0.5625, 0.8438, 0.625, 0.8438, 0.625, 0.8516, 0.5625, 0.8516, 0.4688, 0.8438, 0.5, 0.8438, 0.5, 0.8516, 0.4688, 0.8516, 0.5312, 0.8438, 0.5625, 0.8438, 0.5625, 0.8516, 0.5312, 0.8516, 0.4219, 0.8437, 0.4375, 0.8438, 0.4375, 0.8516, 0.4219, 0.8516, 0.375, 0.8437, 0.4062, 0.8438, 0.4062, 0.8516, 0.375, 0.8516, 0.4531, 0.8438, 0.4688, 0.8438, 0.4688, 0.8516, 0.4531, 0.8516, 0.4062, 0.8438, 0.4219, 0.8437, 0.4219, 0.8516, 0.4062, 0.8516, 0.2656, 0.625, 0.2734, 0.625, 0.2734, 0.75, 0.2656, 0.75, 0.2734, 0.75, 0.2734, 0.625, 0.2734, 0.625, 0.2734, 0.75, 0.3125, 0.625, 0.3125, 0.75, 0.3125, 0.75, 0.3125, 0.625, 0.375, 0.8437, 0.375, 0.8516, 0.375, 0.8516, 0.375, 0.8437, 0.0, 0.0, 0.0, 0.0, 0.0, 0.0, 0.0, 0.0, 0.3125, 0.625, 0.3125, 0.75, 0.3125, 0.75, 0.3125, 0.625, 0.0, 0.0, 0.0, 0.0, 0.0, 0.0, 0.0, 0.0, 0.0, 0.0, 0.0, 0.0, 0.0, 0.0, 0.0, 0.0, 0.375, 0.8125, 0.375, 0.8437, 0.375, 0.8437, 0.375, 0.8125, 0.375, 0.8437, 0.375, 0.8516, 0.375, 0.8516, 0.375, 0.8437, 0.375, 0.8125, 0.375, 0.8437, 0.375, 0.8437, 0.375, 0.8125, 0.0, 0.0, 0.0, 0.0, 0.0, 0.0, 0.0, 0.0, 0.0, 0.0, 0.0, 0.0, 0.0, 0.0, 0.0, 0.0, 0.2812, 0.625, 0.3125, 0.625, 0.3125, 0.75, 0.2812, 0.75, 0.2734, 0.625, 0.2812, 0.625, 0.2812, 0.75, 0.2734, 0.75, 0.0, 0.0, 0.0, 0.0, 0.0, 0.0, 0.0, 0.0, 0.3125, 0.625, 0.3125, 0.75, 0.3125, 0.75, 0.3125, 0.625, 0.2734, 0.75, 0.2734, 0.625, 0.2734, 0.625, 0.2734, 0.75, 0.375, 0.8437, 0.375, 0.8516, 0.375, 0.8516, 0.375, 0.8437, 0.4453, 0.8438, 0.4531, 0.8438, 0.4531, 0.8516, 0.4453, 0.8516, 0.4453, 0.8516, 0.4531, 0.8516, 0.4531, 0.8594, 0.4453, 0.8594, 0.4453, 0.8125, 0.4531, 0.8125, 0.4531, 0.8438, 0.4453, 0.8438, 0.4453, 0.75, 0.4531, 0.75, 0.4531, 0.7656, 0.4453, 0.7656, 0.4453, 0.7656, 0.4531, 0.7656, 0.4531, 0.7812, 0.4453, 0.7813, 0.4453, 0.8594, 0.4531, 0.8594, 0.4531, 0.875, 0.4453, 0.875, 0.4453, 0.9375, 0.4531, 0.9375, 0.4531, 1.0, 0.4453, 1.0, 0.4453, 0.625, 0.4531, 0.625, 0.4531, 0.75, 0.4453, 0.75, 0.4453, 0.875, 0.4531, 0.875, 0.4531, 0.9375, 0.4453, 0.9375, 0.4453, 0.7813, 0.4531, 0.7812, 0.4531, 0.8125, 0.4453, 0.8125, 0.4453, 0.0, 0.4531, 0.0, 0.4531, 0.125, 0.4453, 0.125, 0.4453, 1.0, 0.4531, 1.0, 0.4531, 1.0, 0.4453, 1.0, 0.4453, 1.0, 0.4531, 1.0, 0.4531, 1.0, 0.4453, 1.0, 0.4453, 1.0, 0.4531, 1.0, 0.4531, 1.0, 0.4453, 1.0, 0.4453, 1.0, 0.4531, 1.0, 0.4531, 1.0, 0.4453, 1.0, 0.0, 0.0, 0.0, 0.0, 0.0, 0.0, 0.0, 0.0, 0.0, 0.0, 0.0, 0.0, 0.0, 0.0, 0.0, 0.0, 0.0, 0.0, 0.0, 0.0, 0.0, 0.0, 0.0, 0.0, 0.0, 0.0, 0.0, 0.0, 0.0, 0.0, 0.0, 0.0, 0.4434, 1.0, 0.4453, 1.0, 0.4453, 1.0, 0.4434, 1.0, 0.4434, 1.0, 0.4453, 1.0, 0.4453, 1.0, 0.4434, 1.0, 0.4434, 1.0, 0.4453, 1.0, 0.4453, 1.0, 0.4434, 1.0, 0.4434, 1.0, 0.4453, 1.0, 0.4453, 1.0, 0.4434, 1.0, 0.4434, 0.0, 0.4453, 0.0, 0.4453, 0.125, 0.4434, 0.125, 0.4434, 0.7813, 0.4453, 0.7813, 0.4453, 0.8125, 0.4434, 0.8125, 0.4434, 0.875, 0.4453, 0.875, 0.4453, 0.9375, 0.4434, 0.9375, 0.4434, 0.625, 0.4453, 0.625, 0.4453, 0.75, 0.4434, 0.75, 0.4434, 0.9375, 0.4453, 0.9375, 0.4453, 1.0, 0.4434, 1.0, 0.4434, 0.8594, 0.4453, 0.8594, 0.4453, 0.875, 0.4434, 0.875, 0.4434, 0.7656, 0.4453, 0.7656, 0.4453, 0.7813, 0.4434, 0.7813, 0.4434, 0.75, 0.4453, 0.75, 0.4453, 0.7656, 0.4434, 0.7656, 0.4434, 0.8125, 0.4453, 0.8125, 0.4453, 0.8438, 0.4434, 0.8438, 0.4434, 0.8516, 0.4453, 0.8516, 0.4453, 0.8594, 0.4434, 0.8594, 0.4434, 0.8438, 0.4453, 0.8438, 0.4453, 0.8516, 0.4434, 0.8516, 0.0, 0.0, 0.0, 0.0, 0.0, 0.0, 0.0, 0.0, 0.0, 0.0, 0.0, 0.0, 0.0, 0.0, 0.0, 0.0, 0.0, 0.0, 0.0, 0.0, 0.0, 0.0, 0.0, 0.0, 0.0, 0.0, 0.0, 0.0, 0.0, 0.0, 0.0, 0.0, 0.4395, 0.8438, 0.4414, 0.8438, 0.4414, 0.8516, 0.4395, 0.8516, 0.4395, 0.8516, 0.4414, 0.8516, 0.4414, 0.8594, 0.4395, 0.8594, 0.4395, 0.8125, 0.4414, 0.8125, 0.4414, 0.8438, 0.4395, 0.8438, 0.4395, 0.75, 0.4414, 0.75, 0.4414, 0.7656, 0.4395, 0.7656, 0.4395, 0.7656, 0.4414, 0.7656, 0.4414, 0.7812, 0.4395, 0.7812, 0.4395, 0.8594, 0.4414, 0.8594, 0.4414, 0.875, 0.4395, 0.875, 0.4395, 0.9375, 0.4414, 0.9375, 0.4414, 1.0, 0.4395, 1.0, 0.4434, 0.75, 0.4414, 0.75, 0.4414, 0.75, 0.4434, 0.75, 0.4395, 0.875, 0.4414, 0.875, 0.4414, 0.9375, 0.4395, 0.9375, 0.4395, 0.7812, 0.4414, 0.7812, 0.4414, 0.8125, 0.4395, 0.8125, 0.4395, 0.0, 0.4414, 0.0, 0.4414, 0.125, 0.4395, 0.125, 0.4395, 1.0, 0.4414, 1.0, 0.4414, 1.0, 0.4395, 1.0, 0.4395, 1.0, 0.4414, 1.0, 0.4414, 1.0, 0.4395, 1.0, 0.4395, 1.0, 0.4414, 1.0, 0.4414, 1.0, 0.4395, 1.0, 0.4395, 1.0, 0.4414, 1.0, 0.4414, 1.0, 0.4395, 1.0, 0.0, 0.0, 0.0, 0.0, 0.0, 0.0, 0.0, 0.0, 0.0, 0.0, 0.0, 0.0, 0.0, 0.0, 0.0, 0.0, 0.0, 0.0, 0.0, 0.0, 0.0, 0.0, 0.0, 0.0, 0.0, 0.0, 0.0, 0.0, 0.0, 0.0, 0.0, 0.0, 0.0, 0.0, 0.0, 0.0, 0.0, 0.0, 0.0, 0.0, 0.0, 0.0, 0.0, 0.0, 0.0, 0.0, 0.0, 0.0, 0.0, 0.0, 0.0, 0.0, 0.0, 0.0, 0.0, 0.0, 0.0, 0.0, 0.0, 0.0, 0.0, 0.0, 0.0, 0.0, 0.4414, 0.8438, 0.4434, 0.8438, 0.4434, 0.8516, 0.4414, 0.8516, 0.4414, 0.8516, 0.4434, 0.8516, 0.4434, 0.8594, 0.4414, 0.8594, 0.4414, 0.8125, 0.4434, 0.8125, 0.4434, 0.8438, 0.4414, 0.8438, 0.4414, 0.75, 0.4434, 0.75, 0.4434, 0.7656, 0.4414, 0.7656, 0.4414, 0.7656, 0.4434, 0.7656, 0.4434, 0.7813, 0.4414, 0.7812, 0.4414, 0.8594, 0.4434, 0.8594, 0.4434, 0.875, 0.4414, 0.875, 0.4414, 0.9375, 0.4434, 0.9375, 0.4434, 1.0, 0.4414, 1.0, 0.4434, 0.625, 0.4434, 0.75, 0.4434, 0.75, 0.4434, 0.625, 0.4414, 0.875, 0.4434, 0.875, 0.4434, 0.9375, 0.4414, 0.9375, 0.4414, 0.7812, 0.4434, 0.7813, 0.4434, 0.8125, 0.4414, 0.8125, 0.4414, 0.0, 0.4434, 0.0, 0.4434, 0.125, 0.4414, 0.125, 0.4414, 1.0, 0.4434, 1.0, 0.4434, 1.0, 0.4414, 1.0, 0.4414, 1.0, 0.4434, 1.0, 0.4434, 1.0, 0.4414, 1.0, 0.4414, 1.0, 0.4434, 1.0, 0.4434, 1.0, 0.4414, 1.0, 0.4414, 1.0, 0.4434, 1.0, 0.4434, 1.0, 0.4414, 1.0, 0.4385, 1.0, 0.4395, 1.0, 0.4395, 1.0, 0.4385, 1.0, 0.4385, 1.0, 0.4395, 1.0, 0.4395, 1.0, 0.4385, 1.0, 0.4385, 1.0, 0.4395, 1.0, 0.4395, 1.0, 0.4385, 1.0, 0.4385, 1.0, 0.4395, 1.0, 0.4395, 1.0, 0.4385, 1.0, 0.4385, 0.0, 0.4395, 0.0, 0.4395, 0.125, 0.4385, 0.125, 0.4385, 0.7812, 0.4395, 0.7812, 0.4395, 0.8125, 0.4385, 0.8125, 0.4385, 0.875, 0.4395, 0.875, 0.4395, 0.9375, 0.4385, 0.9375, 0.0, 0.0, 0.0, 0.0, 0.0, 0.0, 0.0, 0.0, 0.4385, 0.9375, 0.4395, 0.9375, 0.4395, 1.0, 0.4385, 1.0, 0.4385, 0.8594, 0.4395, 0.8594, 0.4395, 0.875, 0.4385, 0.875, 0.4385, 0.7656, 0.4395, 0.7656, 0.4395, 0.7812, 0.4385, 0.7812, 0.4385, 0.75, 0.4395, 0.75, 0.4395, 0.7656, 0.4385, 0.7656, 0.4385, 0.8125, 0.4395, 0.8125, 0.4395, 0.8438, 0.4385, 0.8438, 0.4385, 0.8516, 0.4395, 0.8516, 0.4395, 0.8594, 0.4385, 0.8594, 0.4385, 0.8438, 0.4395, 0.8438, 0.4395, 0.8516, 0.4385, 0.8516, 0.0, 0.0, 0.0, 0.0, 0.0, 0.0, 0.0, 0.0, 0.0, 0.0, 0.0, 0.0, 0.0, 0.0, 0.0, 0.0, 0.0, 0.0, 0.0, 0.0, 0.0, 0.0, 0.0, 0.0, 0.0, 0.0, 0.0, 0.0, 0.0, 0.0, 0.0, 0.0, 0.4375, 0.8438, 0.4385, 0.8438, 0.4385, 0.8516, 0.4375, 0.8516, 0.4375, 0.8516, 0.4385, 0.8516, 0.4385, 0.8594, 0.4375, 0.8594, 0.4375, 0.8125, 0.4385, 0.8125, 0.4385, 0.8438, 0.4375, 0.8438, 0.4375, 0.75, 0.4385, 0.75, 0.4385, 0.7656, 0.4375, 0.7656, 0.4375, 0.7656, 0.4385, 0.7656, 0.4385, 0.7812, 0.4375, 0.7812, 0.4375, 0.8594, 0.4385, 0.8594, 0.4385, 0.875, 0.4375, 0.875, 0.4375, 0.9375, 0.4385, 0.9375, 0.4385, 1.0, 0.4375, 1.0, 0.4375, 0.625, 0.4385, 0.625, 0.4385, 0.75, 0.4375, 0.75, 0.4375, 0.875, 0.4385, 0.875, 0.4385, 0.9375, 0.4375, 0.9375, 0.4375, 0.7812, 0.4385, 0.7812, 0.4385, 0.8125, 0.4375, 0.8125, 0.4375, 0.0, 0.4385, 0.0, 0.4385, 0.125, 0.4375, 0.125, 0.4375, 1.0, 0.4385, 1.0, 0.4385, 1.0, 0.4375, 1.0, 0.4375, 1.0, 0.4385, 1.0, 0.4385, 1.0, 0.4375, 1.0, 0.4375, 1.0, 0.4385, 1.0, 0.4385, 1.0, 0.4375, 1.0, 0.4375, 1.0, 0.4385, 1.0, 0.4385, 1.0, 0.4375, 1.0, 0.0, 0.0, 0.0, 0.0, 0.0, 0.0, 0.0, 0.0, 0.0, 0.0, 0.0, 0.0, 0.0, 0.0, 0.0, 0.0, 0.0, 0.0, 0.0, 0.0, 0.0, 0.0, 0.0, 0.0, 0.0, 0.0, 0.0, 0.0, 0.0, 0.0, 0.0, 0.0, 0.4395, 0.625, 0.4414, 0.625, 0.4414, 0.75, 0.4395, 0.75, 0.4414, 0.625, 0.4434, 0.625, 0.4434, 0.75, 0.4414, 0.75, 0.4385, 0.625, 0.4395, 0.625, 0.4395, 0.75, 0.4385, 0.75, 0.4395, 0.75, 0.4385, 0.75, 0.4385, 0.75, 0.4395, 0.75, 0.0, 0.0, 0.0, 0.0, 0.0, 0.0, 0.0, 0.0, 0.4385, 0.75, 0.4385, 0.625, 0.4385, 0.625, 0.4385, 0.75, 0.0, 0.0, 0.0, 0.0, 0.0, 0.0, 0.0, 0.0, 0.4414, 0.75, 0.4395, 0.75, 0.4395, 0.75, 0.4414, 0.75, 0.5156, 0.8438, 0.5312, 0.8438, 0.5312, 0.8516, 0.5156, 0.8516, 0.5156, 0.8516, 0.5312, 0.8516, 0.5312, 0.8594, 0.5156, 0.8594, 0.5156, 0.8125, 0.5312, 0.8125, 0.5312, 0.8438, 0.5156, 0.8438, 0.5156, 0.75, 0.5313, 0.75, 0.5312, 0.7656, 0.5156, 0.7656, 0.5156, 0.7656, 0.5312, 0.7656, 0.5312, 0.7812, 0.5156, 0.7812, 0.5156, 0.0, 0.5312, 0.0, 0.5312, 0.125, 0.5156, 0.125, 0.5156, 0.625, 0.5312, 0.625, 0.5313, 0.75, 0.5156, 0.75, 0.5156, 0.9375, 0.5312, 0.9375, 0.5312, 1.0, 0.5156, 1.0, 0.5156, 0.8594, 0.5312, 0.8594, 0.5312, 0.875, 0.5156, 0.875, 0.5156, 0.875, 0.5312, 0.875, 0.5312, 0.9375, 0.5156, 0.9375, 0.5156, 0.7812, 0.5312, 0.7812, 0.5312, 0.8125, 0.5156, 0.8125, 0.5078, 0.7812, 0.5156, 0.7812, 0.5156, 0.8125, 0.5078, 0.8125, 0.5078, 0.875, 0.5156, 0.875, 0.5156, 0.9375, 0.5078, 0.9375, 0.5078, 0.8594, 0.5156, 0.8594, 0.5156, 0.875, 0.5078, 0.875, 0.5078, 0.9375, 0.5156, 0.9375, 0.5156, 1.0, 0.5078, 1.0, 0.5078, 0.625, 0.5156, 0.625, 0.5156, 0.75, 0.5078, 0.75, 0.5078, 0.0, 0.5156, 0.0, 0.5156, 0.125, 0.5078, 0.125, 0.5078, 0.7656, 0.5156, 0.7656, 0.5156, 0.7812, 0.5078, 0.7812, 0.5078, 0.75, 0.5156, 0.75, 0.5156, 0.7656, 0.5078, 0.7656, 0.5078, 0.8125, 0.5156, 0.8125, 0.5156, 0.8438, 0.5078, 0.8438, 0.5078, 0.8516, 0.5156, 0.8516, 0.5156, 0.8594, 0.5078, 0.8594, 0.5078, 0.8438, 0.5156, 0.8438, 0.5156, 0.8516, 0.5078, 0.8516, 0.5039, 0.8438, 0.5078, 0.8438, 0.5078, 0.8516, 0.5039, 0.8516, 0.5039, 0.8516, 0.5078, 0.8516, 0.5078, 0.8594, 0.5039, 0.8594, 0.5039, 0.8125, 0.5078, 0.8125, 0.5078, 0.8438, 0.5039, 0.8438, 0.5039, 0.75, 0.5078, 0.75, 0.5078, 0.7656, 0.5039, 0.7656, 0.5039, 0.7656, 0.5078, 0.7656, 0.5078, 0.7812, 0.5039, 0.7812, 0.5039, 0.0, 0.5078, 0.0, 0.5078, 0.125, 0.5039, 0.125, 0.5039, 0.625, 0.5078, 0.625, 0.5078, 0.75, 0.5039, 0.75, 0.5039, 0.9375, 0.5078, 0.9375, 0.5078, 1.0, 0.5039, 1.0, 0.5039, 0.8594, 0.5078, 0.8594, 0.5078, 0.875, 0.5039, 0.875, 0.5039, 0.875, 0.5078, 0.875, 0.5078, 0.9375, 0.5039, 0.9375, 0.5039, 0.7812, 0.5078, 0.7812, 0.5078, 0.8125, 0.5039, 0.8125, 0.502, 0.7812, 0.5039, 0.7812, 0.5039, 0.8125, 0.502, 0.8125, 0.502, 0.875, 0.5039, 0.875, 0.5039, 0.9375, 0.502, 0.9375, 0.502, 0.8594, 0.5039, 0.8594, 0.5039, 0.875, 0.502, 0.875, 0.502, 0.9375, 0.5039, 0.9375, 0.5039, 1.0, 0.502, 1.0, 0.502, 0.625, 0.5039, 0.625, 0.5039, 0.75, 0.502, 0.75, 0.502, 0.0, 0.5039, 0.0, 0.5039, 0.125, 0.502, 0.125, 0.502, 0.7656, 0.5039, 0.7656, 0.5039, 0.7812, 0.502, 0.7812, 0.502, 0.75, 0.5039, 0.75, 0.5039, 0.7656, 0.502, 0.7656, 0.502, 0.8125, 0.5039, 0.8125, 0.5039, 0.8438, 0.502, 0.8438, 0.502, 0.8516, 0.5039, 0.8516, 0.5039, 0.8594, 0.502, 0.8594, 0.502, 0.8438, 0.5039, 0.8438, 0.5039, 0.8516, 0.502, 0.8516, 0.501, 0.8438, 0.502, 0.8438, 0.502, 0.8516, 0.501, 0.8516, 0.501, 0.8516, 0.502, 0.8516, 0.502, 0.8594, 0.501, 0.8594, 0.501, 0.8125, 0.502, 0.8125, 0.502, 0.8438, 0.501, 0.8438, 0.501, 0.75, 0.502, 0.75, 0.502, 0.7656, 0.501, 0.7656, 0.501, 0.7656, 0.502, 0.7656, 0.502, 0.7812, 0.501, 0.7812, 0.501, 0.0, 0.502, 0.0, 0.502, 0.125, 0.501, 0.125, 0.501, 0.75, 0.5005, 0.75, 0.5005, 0.75, 0.501, 0.75, 0.501, 0.9375, 0.502, 0.9375, 0.502, 1.0, 0.501, 1.0, 0.501, 0.8594, 0.502, 0.8594, 0.502, 0.875, 0.501, 0.875, 0.501, 0.875, 0.502, 0.875, 0.502, 0.9375, 0.501, 0.9375, 0.501, 0.7812, 0.502, 0.7812, 0.502, 0.8125, 0.501, 0.8125, 0.5005, 0.7812, 0.501, 0.7812, 0.501, 0.8125, 0.5005, 0.8125, 0.5005, 0.875, 0.501, 0.875, 0.501, 0.9375, 0.5005, 0.9375, 0.5005, 0.8594, 0.501, 0.8594, 0.501, 0.875, 0.5005, 0.875, 0.5005, 0.9375, 0.501, 0.9375, 0.501, 1.0, 0.5005, 1.0, 0.0, 0.0, 0.0, 0.0, 0.0, 0.0, 0.0, 0.0, 0.5005, 0.0, 0.501, 0.0, 0.501, 0.125, 0.5005, 0.125, 0.5005, 0.7656, 0.501, 0.7656, 0.501, 0.7812, 0.5005, 0.7812, 0.5005, 0.75, 0.501, 0.75, 0.501, 0.7656, 0.5005, 0.7656, 0.5005, 0.8125, 0.501, 0.8125, 0.501, 0.8438, 0.5005, 0.8438, 0.5005, 0.8516, 0.501, 0.8516, 0.501, 0.8594, 0.5005, 0.8594, 0.5005, 0.8438, 0.501, 0.8438, 0.501, 0.8516, 0.5005, 0.8516, 0.5, 0.8438, 0.5005, 0.8438, 0.5005, 0.8516, 0.5, 0.8516, 0.5, 0.8516, 0.5005, 0.8516, 0.5005, 0.8594, 0.5, 0.8594, 0.5, 0.8125, 0.5005, 0.8125, 0.5005, 0.8438, 0.5, 0.8438, 0.5, 0.75, 0.5005, 0.75, 0.5005, 0.7656, 0.5, 0.7656, 0.5, 0.7656, 0.5005, 0.7656, 0.5005, 0.7812, 0.5, 0.7812, 0.5, 0.0, 0.5005, 0.0, 0.5005, 0.125, 0.5, 0.125, 0.5, 0.625, 0.5005, 0.625, 0.5005, 0.75, 0.5, 0.75, 0.5, 0.9375, 0.5005, 0.9375, 0.5005, 1.0, 0.5, 1.0, 0.5, 0.8594, 0.5005, 0.8594, 0.5005, 0.875, 0.5, 0.875, 0.5, 0.875, 0.5005, 0.875, 0.5005, 0.9375, 0.5, 0.9375, 0.5, 0.7812, 0.5005, 0.7812, 0.5005, 0.8125, 0.5, 0.8125, 0.5005, 0.75, 0.5005, 0.625, 0.5005, 0.625, 0.5005, 0.75, 0.502, 0.75, 0.501, 0.75, 0.501, 0.75, 0.502, 0.75, 0.5005, 0.75, 0.5005, 0.625, 0.5005, 0.625, 0.5005, 0.75, 0.0, 0.0, 0.0, 0.0, 0.0, 0.0, 0.0, 0.0, 0.502, 0.625, 0.502, 0.75, 0.502, 0.75, 0.502, 0.625, 0.502, 0.75, 0.501, 0.75, 0.501, 0.75, 0.502, 0.75, 0.501, 0.625, 0.502, 0.625, 0.502, 0.75, 0.501, 0.75, 0.5005, 0.625, 0.501, 0.625, 0.501, 0.75, 0.5005, 0.75, 0.501, 0.75, 0.5005, 0.75, 0.5005, 0.75, 0.501, 0.75, 0.0, 0.0, 0.0, 0.0, 0.0, 0.0, 0.0, 0.0, 0.502, 0.625, 0.502, 0.75, 0.502, 0.75, 0.502, 0.625, 0.0, 0.0, 0.0, 0.0, 0.0, 0.0, 0.0, 0.0])
me_cube.materials.append(mat_material_001)
me_cube.use_remesh_fix_poles = True
me_cube.use_remesh_preserve_attributes = False
me_cube.use_mirror_vertex_groups = False
me_cube.update()
me_cube_001 = bpy.data.meshes.new('Cube.001')
me_cube_001.from_pydata([(-1.051, -1.0, -0.9901), (-1.075, -1.0, 1.06), (-1.051, 1.0, -0.9901), (-1.075, 1.0, 1.06), (1.0, -1.0, -1.0), (1.0, -1.0, 1.0), (1.0, 1.0, -1.0), (1.0, 1.0, 1.0), (-0.5256, -1.0, -9.55), (-0.5256, 1.0, -9.55), (1.547, -1.0, -8.28), (1.547, 1.0, -8.28), (0.6929, -1.0, -17.04), (0.6929, 1.0, -17.04), (2.374, -1.0, -13.19), (2.374, 1.0, -13.19), (1.23, 1.0, -4.997), (-0.8938, 1.0, -5.135), (-0.8938, -1.0, -5.135), (1.23, -1.0, -4.997), (2.465, -1.0, -23.96), (2.465, 1.0, -23.96), (3.895, -1.0, -18.28), (3.895, 1.0, -18.28), (0.1173, -1.0, -14.01), (1.929, -1.0, -10.7), (1.929, 1.0, -10.7), (0.1173, 1.0, -14.01), (3.049, -1.0, -15.92), (3.049, 1.0, -15.92), (1.538, 1.0, -20.68), (1.538, -1.0, -20.68)], [], [(0, 1, 3, 2), (2, 3, 7, 6), (6, 7, 5, 4), (4, 5, 1, 0), (17, 16, 11, 9), (7, 3, 1, 5), (25, 24, 12, 14), (18, 17, 9, 8), (16, 19, 10, 11), (19, 18, 8, 10), (29, 28, 22, 23), (27, 26, 15, 13), (26, 25, 14, 15), (24, 27, 13, 12), (4, 0, 18, 19), (6, 4, 19, 16), (0, 2, 17, 18), (2, 6, 16, 17), (21, 23, 22, 20), (31, 30, 21, 20), (28, 31, 20, 22), (30, 29, 23, 21), (8, 9, 27, 24), (11, 10, 25, 26), (9, 11, 26, 27), (10, 8, 24, 25), (13, 15, 29, 30), (14, 12, 31, 28), (12, 13, 30, 31), (15, 14, 28, 29)])
_uv = me_cube_001.uv_layers.new(name='UVMap')
_uv.uv.foreach_set('vector', [0.375, 0.0, 0.625, 0.0, 0.625, 0.25, 0.375, 0.25, 0.375, 0.25, 0.625, 0.25, 0.625, 0.5, 0.375, 0.5, 0.375, 0.5, 0.625, 0.5, 0.625, 0.75, 0.375, 0.75, 0.375, 0.75, 0.625, 0.75, 0.625, 1.0, 0.375, 1.0, 0.375, 0.25, 0.375, 0.5, 0.375, 0.5, 0.375, 0.25, 0.625, 0.5, 0.875, 0.5, 0.875, 0.75, 0.625, 0.75, 0.375, 0.75, 0.375, 1.0, 0.375, 1.0, 0.375, 0.75, 0.375, 0.0, 0.375, 0.25, 0.375, 0.25, 0.375, 0.0, 0.375, 0.5, 0.375, 0.75, 0.375, 0.75, 0.375, 0.5, 0.375, 0.75, 0.375, 1.0, 0.375, 1.0, 0.375, 0.75, 0.375, 0.5, 0.375, 0.75, 0.375, 0.75, 0.375, 0.5, 0.375, 0.25, 0.375, 0.5, 0.375, 0.5, 0.375, 0.25, 0.375, 0.5, 0.375, 0.75, 0.375, 0.75, 0.375, 0.5, 0.375, 0.0, 0.375, 0.25, 0.375, 0.25, 0.375, 0.0, 0.375, 0.75, 0.375, 1.0, 0.375, 1.0, 0.375, 0.75, 0.375, 0.5, 0.375, 0.75, 0.375, 0.75, 0.375, 0.5, 0.375, 0.0, 0.375, 0.25, 0.375, 0.25, 0.375, 0.0, 0.375, 0.25, 0.375, 0.5, 0.375, 0.5, 0.375, 0.25, 0.125, 0.5, 0.375, 0.5, 0.375, 0.75, 0.125, 0.75, 0.375, 0.0, 0.375, 0.25, 0.375, 0.25, 0.375, 0.0, 0.375, 0.75, 0.375, 1.0, 0.375, 1.0, 0.375, 0.75, 0.375, 0.25, 0.375, 0.5, 0.375, 0.5, 0.375, 0.25, 0.375, 0.0, 0.375, 0.25, 0.375, 0.25, 0.375, 0.0, 0.375, 0.5, 0.375, 0.75, 0.375, 0.75, 0.375, 0.5, 0.375, 0.25, 0.375, 0.5, 0.375, 0.5, 0.375, 0.25, 0.375, 0.75, 0.375, 1.0, 0.375, 1.0, 0.375, 0.75, 0.375, 0.25, 0.375, 0.5, 0.375, 0.5, 0.375, 0.25, 0.375, 0.75, 0.375, 1.0, 0.375, 1.0, 0.375, 0.75, 0.375, 0.0, 0.375, 0.25, 0.375, 0.25, 0.375, 0.0, 0.375, 0.5, 0.375, 0.75, 0.375, 0.75, 0.375, 0.5])
me_cube_001.materials.append(mat_material_001)
me_cube_001.use_remesh_fix_poles = True
me_cube_001.use_remesh_preserve_attributes = False
me_cube_001.use_mirror_vertex_groups = False
me_cube_001.update()
me_cone = bpy.data.meshes.new('Cone')
me_cone.from_pydata([(0.0, 1.0, -1.0), (0.1951, 0.9808, -1.0), (0.3827, 0.9239, -1.0), (0.5556, 0.8315, -1.0), (0.7071, 0.7071, -1.0), (0.8315, 0.5556, -1.0), (0.9239, 0.3827, -1.0), (0.9808, 0.1951, -1.0), (1.0, 7.55e-08, -1.0), (0.9808, -0.1951, -1.0), (0.9239, -0.3827, -1.0), (0.8315, -0.5556, -1.0), (0.7071, -0.7071, -1.0), (0.5556, -0.8315, -1.0), (0.3827, -0.9239, -1.0), (0.1951, -0.9808, -1.0), (-3.258e-07, -1.0, -1.0), (-0.1951, -0.9808, -1.0), (-0.3827, -0.9239, -1.0), (-0.5556, -0.8315, -1.0), (-0.7071, -0.7071, -1.0), (-0.8315, -0.5556, -1.0), (-0.9239, -0.3827, -1.0), (-0.9808, -0.1951, -1.0), (-1.0, 9.656e-07, -1.0), (-0.9808, 0.1951, -1.0), (-0.9239, 0.3827, -1.0), (-0.8315, 0.5556, -1.0), (-0.7071, 0.7071, -1.0), (-0.5556, 0.8315, -1.0), (-0.3827, 0.9239, -1.0), (-0.1951, 0.9808, -1.0), (0.0, 0.0, 1.0)], [], [(0, 32, 1), (1, 32, 2), (2, 32, 3), (3, 32, 4), (4, 32, 5), (5, 32, 6), (6, 32, 7), (7, 32, 8), (8, 32, 9), (9, 32, 10), (10, 32, 11), (11, 32, 12), (12, 32, 13), (13, 32, 14), (14, 32, 15), (15, 32, 16), (16, 32, 17), (17, 32, 18), (18, 32, 19), (19, 32, 20), (20, 32, 21), (21, 32, 22), (22, 32, 23), (23, 32, 24), (24, 32, 25), (25, 32, 26), (26, 32, 27), (27, 32, 28), (28, 32, 29), (29, 32, 30), (0, 1, 2, 3, 4, 5, 6, 7, 8, 9, 10, 11, 12, 13, 14, 15, 16, 17, 18, 19, 20, 21, 22, 23, 24, 25, 26, 27, 28, 29, 30, 31), (30, 32, 31), (31, 32, 0)])
_uv = me_cone.uv_layers.new(name='UVMap')
_uv.uv.foreach_set('vector', [0.25, 0.49, 0.25, 0.25, 0.2968, 0.4854, 0.2968, 0.4854, 0.25, 0.25, 0.3418, 0.4717, 0.3418, 0.4717, 0.25, 0.25, 0.3833, 0.4496, 0.3833, 0.4496, 0.25, 0.25, 0.4197, 0.4197, 0.4197, 0.4197, 0.25, 0.25, 0.4496, 0.3833, 0.4496, 0.3833, 0.25, 0.25, 0.4717, 0.3418, 0.4717, 0.3418, 0.25, 0.25, 0.4854, 0.2968, 0.4854, 0.2968, 0.25, 0.25, 0.49, 0.25, 0.49, 0.25, 0.25, 0.25, 0.4854, 0.2032, 0.4854, 0.2032, 0.25, 0.25, 0.4717, 0.1582, 0.4717, 0.1582, 0.25, 0.25, 0.4496, 0.1167, 0.4496, 0.1167, 0.25, 0.25, 0.4197, 0.08029, 0.4197, 0.08029, 0.25, 0.25, 0.3833, 0.05045, 0.3833, 0.05045, 0.25, 0.25, 0.3418, 0.02827, 0.3418, 0.02827, 0.25, 0.25, 0.2968, 0.01461, 0.2968, 0.01461, 0.25, 0.25, 0.25, 0.01, 0.25, 0.01, 0.25, 0.25, 0.2032, 0.01461, 0.2032, 0.01461, 0.25, 0.25, 0.1582, 0.02827, 0.1582, 0.02827, 0.25, 0.25, 0.1167, 0.05045, 0.1167, 0.05045, 0.25, 0.25, 0.08029, 0.08029, 0.08029, 0.08029, 0.25, 0.25, 0.05045, 0.1167, 0.05045, 0.1167, 0.25, 0.25, 0.02827, 0.1582, 0.02827, 0.1582, 0.25, 0.25, 0.01461, 0.2032, 0.01461, 0.2032, 0.25, 0.25, 0.01, 0.25, 0.01, 0.25, 0.25, 0.25, 0.01461, 0.2968, 0.01461, 0.2968, 0.25, 0.25, 0.02827, 0.3418, 0.02827, 0.3418, 0.25, 0.25, 0.05045, 0.3833, 0.05045, 0.3833, 0.25, 0.25, 0.08029, 0.4197, 0.08029, 0.4197, 0.25, 0.25, 0.1167, 0.4496, 0.1167, 0.4496, 0.25, 0.25, 0.1582, 0.4717, 0.75, 0.49, 0.7968, 0.4854, 0.8418, 0.4717, 0.8833, 0.4496, 0.9197, 0.4197, 0.9496, 0.3833, 0.9717, 0.3418, 0.9854, 0.2968, 0.99, 0.25, 0.9854, 0.2032, 0.9717, 0.1582, 0.9496, 0.1167, 0.9197, 0.08029, 0.8833, 0.05045, 0.8418, 0.02827, 0.7968, 0.01461, 0.75, 0.01, 0.7032, 0.01461, 0.6582, 0.02827, 0.6167, 0.05045, 0.5803, 0.08029, 0.5504, 0.1167, 0.5283, 0.1582, 0.5146, 0.2032, 0.51, 0.25, 0.5146, 0.2968, 0.5283, 0.3418, 0.5504, 0.3833, 0.5803, 0.4197, 0.6167, 0.4496, 0.6582, 0.4717, 0.7032, 0.4854, 0.1582, 0.4717, 0.25, 0.25, 0.2032, 0.4854, 0.2032, 0.4854, 0.25, 0.25, 0.25, 0.49])
me_cone.use_remesh_fix_poles = True
me_cone.use_remesh_preserve_attributes = False
me_cone.use_mirror_vertex_groups = False
me_cone.update()

# ---- objects
ob_cube = bpy.data.objects.new('Cube', me_cube)
ob_cube_001 = bpy.data.objects.new('Cube.001', me_cube_001)
ob_cone = bpy.data.objects.new('Cone', me_cone)
ob_point = bpy.data.objects.new('Point', light_point)

# ---- transforms, parenting, visibility, modifiers, constraints
ob_cube.location = (-1.7, -8.508e-08, 0.6332)
ob_cube.scale = (0.5, 0.15, 0.5)
ob_cube.lineart.crease_threshold = 0.0
_m = ob_cube.modifiers.new('Mirror', 'MIRROR')
_m.use_axis = (False, True, False)
ob_cube_001.location = (-0.2831, 0.0, 0.3306)
ob_cube_001.rotation_euler = (0.0, -0.05411, 0.0)
ob_cube_001.scale = (0.36, 0.1, 0.1)
ob_cube_001.lineart.crease_threshold = 0.0
ob_cone.location = (5.894, 0.0, 0.6366)
ob_cone.rotation_euler = (0.0, -1.571, 0.0)
ob_cone.scale = (0.1, 0.1, 0.1965)
ob_cone.lineart.crease_threshold = 0.0
ob_point.location = (-0.07984, 0.1042, 7.418)
ob_point.lineart.crease_threshold = 0.0

# ---- collection membership
col_collection.objects.link(ob_cube)
col_collection_2_1.objects.link(ob_cube_001)
col_collection_2_1.objects.link(ob_cone)
col_collection_3.objects.link(ob_point)

# ---- scene / render settings (as saved in the file)
scene.frame_start = 1; scene.frame_end = 250; scene.frame_set(0)
scene.render.engine = 'BLENDER_EEVEE_NEXT'
scene.cycles.use_denoising = False
scene.cycles.samples = 128
scene.cycles.sampling_pattern = 'TABULATED_SOBOL'
scene.cycles.use_adaptive_sampling = False
scene.cycles.use_light_tree = False
scene.eevee.use_volumetric_shadows = True
scene.eevee.use_gtao = True
scene.view_settings.view_transform = 'Filmic'
bpy.context.view_layer.update()

# ---- added for rendering (the .blend has no active camera): camera
cam_auto = bpy.data.cameras.new('AutoCamera')
cam_auto.lens = 50.0
cam_auto.sensor_width = 36.0
cam_auto.clip_end = 1000.0
ob_auto_camera = bpy.data.objects.new('AutoCamera', cam_auto)
scene.collection.objects.link(ob_auto_camera)
ob_auto_camera.location = (11.6054, -13.7993, 8.78559)
ob_auto_camera.rotation_euler = (1.09748, -7.21219e-08, 0.694738)
scene.camera = ob_auto_camera
bpy.context.view_layer.update()
